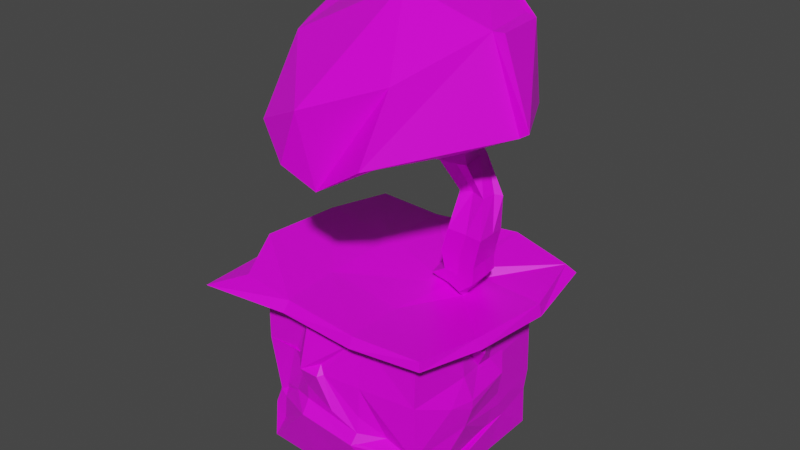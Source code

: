 # Source: ItensDeCenario.blend  (saved by Blender 3.0.42; exported with 4.5.12 LTS)
import bpy
from mathutils import Matrix  # noqa: F401  (used for matrix-valued properties, if any)

bpy.ops.wm.read_factory_settings(use_empty=True)
scene = bpy.context.scene
scene.name = 'Scene'

# ---- collections
col_collection = bpy.data.collections.new('Collection'); scene.collection.children.link(col_collection)

# ---- images (referenced by path relative to the original .blend; pixels are not part of the script)
import os
ASSET_DIR = os.environ.get("B2B_ASSET_DIR", "")  # directory of the original .blend (textures are referenced by path, not embedded)
HERE = os.path.dirname(os.path.abspath(__file__))  # packed textures are extracted next to this script under _unpacked/

def load_image(name, relpath, width, height, colorspace="sRGB"):
    """Load a texture the original file referenced (path relative to the .blend, or extracted next to this script)."""
    p = next((c for c in (os.path.join(HERE, relpath), os.path.join(ASSET_DIR, relpath)) if relpath and os.path.exists(c)), "")
    if p:
        img = bpy.data.images.load(p, check_existing=True)
        img.name = name
    else:  # same state as the original file: an image datablock whose file is absent (Cycles renders it pink)
        img = bpy.data.images.new(name, width, height)
        img.source = "FILE"
        img.filepath = "//" + (relpath or name)
    img.colorspace_settings.name = colorspace
    return img
img_design_de_jogos_png = load_image('design_de_jogos.png', 'design_de_jogos.png', 1024, 1024, 'sRGB')

# ---- materials (node trees are filled in below, after node groups)
mat_material = bpy.data.materials.new('Material')
mat_material.alpha_threshold = 0.0
mat_material.use_transparent_shadow = False
mat_material.line_color = (0.0, 0.0, 0.0, 1.0)

# ---- material node trees
mat_material.use_nodes = True; mat_material.node_tree.nodes.clear()
_N = mat_material.node_tree.nodes; _L = mat_material.node_tree.links
n0 = _N.new('ShaderNodeOutputMaterial'); n0.name = 'Material Output'; n0.location = (300, 300)
n1 = _N.new('ShaderNodeBsdfPrincipled'); n1.name = 'Principled BSDF'; n1.location = (10, 300)
n1.distribution = 'GGX'
n1.subsurface_method = 'RANDOM_WALK_SKIN'
n1.inputs[2].default_value = 0.4
n1.inputs[3].default_value = 1.45
n1.inputs[27].default_value = (0.0, 0.0, 0.0, 1.0)
n1.inputs[28].default_value = 1.0
n2 = _N.new('ShaderNodeTexImage'); n2.name = 'Image Texture'; n2.location = (-360, 219)
n2.image = img_design_de_jogos_png
n2.interpolation = 'Closest'
_L.new(n1.outputs[0], n0.inputs[0])
_L.new(n2.outputs[0], n1.inputs[0])
n0.is_active_output = True

# ---- world
world_world = bpy.data.worlds.new('World'); scene.world = world_world
world_world.use_nodes = True; world_world.node_tree.nodes.clear()
_N = world_world.node_tree.nodes; _L = world_world.node_tree.links
n0 = _N.new('ShaderNodeOutputWorld'); n0.name = 'World Output'; n0.location = (300, 300)
n1 = _N.new('ShaderNodeBackground'); n1.name = 'Background'; n1.location = (10, 300)
n1.inputs[0].default_value = (0.05088, 0.05088, 0.05088, 1.0)
_L.new(n1.outputs[0], n0.inputs[0])
n0.is_active_output = True
world_world.color = (0.05088, 0.05088, 0.05088)
world_world.use_sun_shadow = False
world_world.sun_shadow_jitter_overblur = 0.0

# ---- meshes
me_cube = bpy.data.meshes.new('Cube')
me_cube.from_pydata([(1.026, 0.9911, 0.8542), (1.003, 0.9997, -1.015), (1.02, -1.002, 0.8897), (1.003, -1.0, -1.015), (-0.9891, 1.007, 0.9579), (-0.998, 1.0, -1.009), (-0.9881, -0.9962, 0.9449), (-0.9979, -0.9996, -1.01), (0.3316, 1.0, -1.013), (-0.3359, 1.0, -1.012), (0.3574, -1.041, 0.8526), (-0.3458, -1.027, 0.964), (-0.3367, -1.012, -1.032), (0.3319, -1.013, -1.03), (-0.3216, 1.006, 0.9205), (0.3597, 1.015, 0.8521), (-0.9977, 0.3339, -1.011), (-0.9977, -0.3328, -1.011), (1.044, 0.3129, 0.7718), (1.064, -0.3453, 0.7948), (-0.8719, -0.3149, 1.046), (-1.008, 0.3474, 0.9349), (1.02, -0.3331, -1.043), (1.003, 0.3329, -1.018), (-0.3355, 0.3337, -1.014), (-0.3355, -0.333, -1.014), (0.3316, 0.3333, -1.017), (0.3316, -0.3333, -1.017), (1.013, 0.9963, 0.2618), (0.985, 1.064, -0.3395), (-0.9368, -0.9333, -0.3731), (-0.9932, -0.9961, 0.3022), (1.011, -1.009, 0.2814), (1.005, -1.0, -0.3626), (-0.992, 1.0, 0.3117), (-0.8734, 0.8861, -0.4613), (-0.3281, 1.106, 0.2831), (-0.3859, 1.082, -0.4484), (0.4426, 1.079, 0.257), (0.4199, 1.062, -0.4693), (0.3565, -1.092, 0.2796), (0.3288, -1.199, -0.3851), (-0.3298, -1.226, 0.295), (-0.3414, -1.212, -0.301), (1.06, 0.4181, 0.2916), (1.083, 0.3279, -0.2235), (1.113, -0.3284, 0.3525), (1.152, -0.3378, -0.2362), (-1.093, -0.2457, 0.3501), (-1.177, -0.336, -0.3432), (-1.207, 0.3341, 0.3533), (-1.145, 0.3195, -0.3257), (1.013, 0.9963, 0.2618), (0.985, 1.064, -0.3395), (-1.0, -1.0, -0.3333), (-0.9932, -0.9961, 0.3022), (1.008, -1.005, 0.2829), (1.005, -1.0, -0.3626), (-0.992, 1.0, 0.3117), (-0.8734, 0.8861, -0.4613), (-0.3272, 0.998, 0.2804), (-0.3602, 1.012, -0.3658), (0.3243, 1.01, 0.2723), (0.3242, 1.004, -0.3983), (0.3655, -1.053, 0.2905), (0.3427, -1.169, -0.3646), (-0.3283, -1.003, 0.2922), (-0.3481, -1.148, -0.2489), (1.071, 0.3309, 0.2473), (1.088, 0.3429, -0.3792), (1.095, -0.3225, 0.2608), (1.031, -0.3351, -0.3705), (-1.012, -0.3298, 0.3184), (-1.09, -0.3633, -0.2624), (-1.111, 0.3386, 0.4257), (-1.092, 0.2885, -0.3134), (1.037, 0.4944, -0.6195), (0.9982, 0.9844, -0.5517), (0.9971, 0.9848, -0.5677), (0.79, 1.076, -0.3444), (0.8278, 1.078, -0.3416), (0.7317, 1.08, -0.3452), (0.8278, 1.078, -0.3416), (1.057, -0.3619, -0.5686), (1.048, -0.4062, -0.6551), (1.049, -0.3396, -0.7873), (0.8085, 1.116, -0.4927), (0.6738, 1.039, -0.03163), (0.8498, 1.038, -0.1999), (0.9879, -0.1691, -0.6942), (1.041, -0.04588, -0.6084), (1.06, 0.1722, -0.5786), (1.034, -0.5502, -0.6303), (0.7288, 1.073, -0.3406), (0.8247, 1.071, -0.3379), (0.8052, 1.109, -0.4842), (0.674, 1.012, -0.03258), (0.8456, 1.031, -0.1951), (1.043, -0.4776, -0.6172), (1.04, -0.4873, -0.6296), (1.024, -0.5686, -0.636), (1.046, -0.2929, -0.6207), (1.038, -0.3401, -0.6717), (1.008, 0.4913, -0.6154), (0.9279, -0.304, -0.8293), (0.9908, -0.2636, -0.735), (1.034, -0.06155, -0.6108), (1.045, 0.1661, -0.5845), (-0.2284, 1.132, 0.4149), (0.09579, 1.089, 0.3698), (-0.3592, 1.113, 0.1815), (-0.2998, 1.078, -0.09532), (-0.6722, 1.072, -0.03939), (0.0517, 1.072, -0.05444), (-0.1956, 1.094, 0.5869), (-0.1881, 1.094, 0.2498), (-0.0485, 1.08, 0.2111), (-0.251, 1.085, 0.1499), (-0.1908, 1.063, -0.006509), (-0.04181, 1.064, 0.02535), (-0.05108, -1.173, 0.313), (-0.101, -1.225, 0.2904), (-0.9093, -0.8603, -0.3397), (-1.024, -0.6316, -0.2713), (-0.9792, -0.9767, -0.5534), (-0.9414, -0.9318, -0.3991), (-0.7729, -0.9777, -0.3371), (-0.8507, -0.9153, -0.3499), (-1.122, -0.3454, -0.6129), (-0.5626, -0.9945, 0.276), (-0.6684, -0.9573, 0.2796), (-0.3244, -1.136, 0.04824), (-0.3471, -1.11, -0.1486), (-1.134, -0.04317, -0.05138), (-1.161, -0.1045, -0.1943), (0.3449, -1.091, -0.07479), (0.3458, -1.122, -0.2625), (0.09315, -1.216, -0.0454), (-0.5899, -1.025, -0.1919), (-0.5217, -0.9837, 0.08982), (-0.831, -0.9287, -0.2683), (-0.8769, -0.5845, -0.1311), (-0.1239, -1.129, 0.3913), (0.6196, -0.9622, -0.2892), (-1.179, 0.05775, -0.1348), (-0.6185, -0.9769, 0.2979), (-0.8232, -0.9815, -0.4069), (-0.8458, -0.9879, -0.7113), (-1.006, -0.8456, -0.3853), (1.193, -0.2788, 0.0718), (1.194, -0.2851, -0.03217), (1.079, 0.1544, 0.3238), (1.061, -0.02041, 0.3137), (1.139, 0.3165, 0.07681), (1.213, -0.1287, 0.5762), (1.153, -0.5823, 0.1069), (-0.4344, -1.325, 0.9753), (-1.443, -1.45, 0.9819), (1.414, -0.4736, 0.883), (1.259, -1.242, 0.9533), (-1.441, 0.4902, 0.9801), (-1.328, 1.334, 0.9989), (0.4934, 1.452, 0.9269), (1.355, 1.335, 0.9328), (0.4792, -1.359, 0.9511), (-0.4662, 1.409, 0.9735), (1.482, 0.469, 0.8452), (-1.479, -0.4804, 0.989), (-0.4232, -1.242, 1.091), (-1.131, -1.138, 1.087), (1.359, -0.5007, 0.9985), (1.245, -1.229, 1.061), (-1.44, 0.4915, 1.153), (-1.258, 1.227, 1.121), (0.4952, 1.453, 1.092), (1.269, 1.25, 1.042), (0.4897, -1.312, 1.072), (-0.4815, 1.221, 1.096), (0.4106, -0.5598, 0.9991), (-0.5172, -0.5087, 1.064), (1.455, 0.4618, 0.9853), (-1.477, -0.4857, 1.187), (-0.4934, 0.4548, 1.101), (0.4902, 0.6147, 0.9943), (0.64, 0.6249, 0.9159), (0.2336, 0.5828, 0.9698), (0.6924, 0.4015, 0.9323), (0.7003, 0.1658, 0.9266), (0.4835, 0.2322, 0.9657), (0.2699, 0.4059, 0.9874), (0.3136, 0.2412, 0.9863), (0.5111, 0.5467, 1.143), (0.6692, 0.5208, 1.035), (0.2449, 0.4749, 1.076), (0.7078, 0.3298, 1.041), (0.7222, 0.07183, 1.027), (0.7287, 0.4604, 1.493), (0.5008, 0.1271, 1.067), (0.2751, 0.305, 1.094), (0.3194, 0.1346, 1.091), (0.7145, 0.4936, 1.294), (0.8735, 0.4666, 1.194), (0.4511, 0.4208, 1.214), (0.9107, 0.2765, 1.203), (0.9233, 0.0202, 1.198), (0.8283, 0.4321, 1.818), (0.7055, 0.07255, 1.214), (0.4812, 0.2505, 1.228), (0.5247, 0.08032, 1.229), (0.8904, 0.4286, 1.385), (0.4074, 0.3892, 1.413), (0.9243, 0.2415, 1.404), (0.9365, 0.01029, 1.402), (0.8095, 0.4776, 2.207), (0.7188, 0.0639, 1.411), (0.4353, 0.2213, 1.431), (0.478, 0.07613, 1.433), (0.9868, 0.3933, 1.71), (0.5124, 0.3532, 1.688), (1.018, 0.2108, 1.745), (1.031, -0.02042, 1.748), (0.6191, 0.4749, 2.609), (0.8158, 0.03425, 1.733), (0.539, 0.1889, 1.715), (0.5815, 0.04483, 1.725), (1.009, 0.3725, 2.1), (0.5884, 0.3776, 2.05), (0.9445, 0.3106, 2.121), (0.9317, 0.1447, 2.121), (0.4942, 0.4184, 2.812), (0.7446, 0.2341, 2.116), (0.5888, 0.2927, 2.087), (0.6031, 0.2048, 2.1), (0.7453, 0.4519, 2.459), (0.352, 0.3672, 2.413), (0.744, 0.3364, 2.478), (0.7121, 0.1556, 2.413), (0.6578, 0.5646, 2.991), (0.5318, 0.1826, 2.419), (0.3374, 0.2446, 2.413), (0.3601, 0.15, 2.407), (0.6913, 0.2921, 2.718), (0.113, 0.291, 2.642), (0.7477, 0.04228, 2.676), (0.5899, -0.1663, 2.558), (0.4199, 1.261, 3.369), (0.6044, -0.334, 2.644), (0.1551, 0.002966, 2.63), (0.2836, -0.2365, 2.626), (0.8387, 0.3128, 2.931), (0.2163, 0.5281, 2.809), (1.007, 0.02403, 2.932), (1.001, -0.4131, 2.799), (0.331, 0.87, 4.303), (0.7561, -0.3854, 2.805), (0.1923, 0.2288, 2.851), (0.5534, -0.4099, 2.783), (1.158, 0.4788, 3.091), (-1.061, 0.5213, 3.15), (1.559, -0.2227, 3.049), (0.8753, -1.61, 2.997), (0.2549, -1.492, 2.589), (-0.9515, -0.6318, 3.182), (-0.003538, -1.66, 2.844), (1.089, 0.4872, 3.953), (-0.6701, 0.6087, 4.073), (1.213, -0.2112, 3.96), (0.8806, -1.209, 3.644), (0.3227, -0.3318, 4.265), (0.2336, -1.694, 3.421), (-0.6531, -0.726, 3.736), (-0.3584, -1.505, 3.143), (-1.297, 0.6506, 3.3), (-0.2267, 1.295, 3.527), (-0.9098, -0.325, 3.708), (-1.146, -0.1462, 3.194), (-0.2274, 1.03, 4.379), (-1.037, 0.5654, 4.0), (0.5752, 1.242, 3.435), (1.265, 0.527, 3.099), (1.66, -0.2272, 3.116), (1.185, 0.5195, 3.912), (0.4701, 0.8693, 4.277), (1.327, -0.1865, 3.959)], [(54, 30)], [(42, 11, 6, 31, 130, 145, 129), (50, 21, 4, 34), (27, 22, 3, 13), (46, 19, 2, 32), (38, 15, 0, 28), (2, 19, 158, 159), (0, 15, 162, 163), (18, 0, 163, 166), (34, 4, 14, 36), (36, 14, 15, 38, 109, 114, 108), (17, 25, 12, 7), (25, 27, 13, 12), (32, 2, 10, 40), (40, 10, 11, 42, 121, 142, 120), (9, 8, 26, 24), (24, 26, 27, 25), (5, 9, 24, 16), (16, 24, 25, 17), (6, 11, 156, 157), (21, 20, 167, 160), (4, 21, 160, 161), (15, 14, 165, 162), (11, 10, 164, 156), (20, 6, 157, 167), (28, 0, 18, 44), (44, 18, 19, 46, 152, 154, 151), (8, 1, 23, 26), (26, 23, 22, 27), (31, 6, 20, 48), (48, 20, 21, 50), (17, 128, 49, 51, 16), (49, 134, 144, 133, 48, 50, 51), (7, 124, 148, 123, 128, 17), (30, 31, 48, 133, 141, 122), (23, 76, 85, 22), (45, 44, 151, 153, 150, 47), (1, 78, 76, 23), (29, 28, 44, 45), (13, 41, 43, 12), (41, 136, 132, 43), (3, 33, 41, 13), (33, 32, 40, 135, 143, 136, 41), (9, 37, 39, 8), (37, 111, 113, 39), (5, 35, 37, 9), (35, 34, 36, 110, 112, 111, 37), (8, 39, 81, 86, 78, 1), (39, 38, 28, 29, 82, 88, 87, 81), (22, 85, 84, 92, 83, 47, 33, 3), (47, 150, 155, 149, 46, 32, 33), (16, 51, 35, 5), (51, 50, 34, 35), (12, 43, 126, 146, 147, 124, 7), (43, 132, 138, 126), (47, 45, 69, 71), (32, 46, 70, 56), (39, 37, 61, 63), (46, 152, 151, 44, 68, 70), (35, 51, 75, 59), (38, 109, 108, 36, 60, 62), (45, 29, 53, 69), (34, 50, 74, 58), (37, 35, 59, 61), (44, 28, 52, 68), (51, 49, 73, 75), (36, 34, 58, 60), (43, 41, 65, 67), (31, 130, 129, 42, 66, 55), (50, 48, 72, 74), (29, 82, 81, 39, 63, 79, 80, 53), (42, 121, 120, 40, 64, 66), (28, 38, 62, 52), (41, 33, 57, 65), (48, 31, 55, 72), (33, 47, 71, 57), (40, 32, 56, 64), (78, 86, 77), (77, 86, 82, 29), (82, 86, 95, 94), (76, 78, 77), (77, 29, 45, 76), (88, 82, 94, 97), (91, 90, 106, 107), (89, 84, 85), (83, 90, 91, 76, 45, 47), (83, 92, 100, 98), (94, 95, 93), (93, 96, 97, 94), (87, 88, 97, 96), (81, 87, 96, 93), (86, 81, 93, 95), (98, 100, 99), (92, 84, 99, 100), (84, 83, 98, 99), (104, 103, 107, 106, 101, 102, 105), (84, 89, 105, 102), (83, 84, 102, 101), (85, 76, 103, 104), (76, 91, 107, 103), (90, 83, 101, 106), (89, 85, 104, 105), (111, 112, 110), (109, 113, 119, 116), (108, 110, 36), (108, 114, 109), (116, 119, 118, 117, 115), (111, 110, 117, 118), (108, 109, 116, 115), (113, 111, 118, 119), (110, 108, 115, 117), (39, 113, 109, 38), (132, 136, 135, 120, 121, 137, 131), (131, 137, 121, 42), (120, 135, 40), (126, 138, 132, 131, 139, 129, 130, 140, 127), (127, 140, 130, 31, 30), (129, 139, 131, 42), (122, 141, 133, 134, 123), (123, 134, 49), (120, 142, 121), (136, 143, 135), (133, 144, 134), (129, 145, 130), (124, 147, 146, 125), (125, 146, 127, 30), (127, 146, 126), (128, 123, 49), (123, 148, 122), (122, 148, 125, 30), (125, 148, 124), (150, 153, 151, 152, 149), (149, 152, 46), (151, 154, 152), (149, 155, 150), (157, 156, 168, 169), (166, 163, 175, 180), (163, 162, 174, 175), (160, 167, 181, 172), (165, 161, 173, 177), (161, 160, 172, 173), (167, 157, 169, 181), (156, 164, 176, 168), (159, 158, 170, 171), (19, 18, 166, 158), (10, 2, 159, 164), (14, 4, 161, 165), (182, 177, 173, 172), (170, 180, 186, 187), (182, 179, 190, 189), (176, 178, 179, 168), (180, 175, 184, 186), (171, 170, 178, 176), (175, 174, 183, 184), (168, 179, 181, 169), (179, 182, 172, 181), (162, 165, 177, 174), (164, 159, 171, 176), (158, 166, 180, 170), (190, 188, 197, 199), (188, 187, 195, 197), (183, 185, 193, 191), (187, 186, 194, 195), (178, 170, 187, 188), (179, 178, 188, 190), (174, 177, 185, 183), (177, 182, 189, 185), (197, 195, 204, 206), (191, 193, 202, 200), (195, 194, 203, 204), (198, 199, 208, 207), (185, 189, 198, 193), (186, 184, 192, 194), (184, 183, 191, 192), (189, 190, 199, 198), (204, 203, 211, 212), (207, 208, 216, 215), (201, 200, 196, 209), (203, 201, 209, 211), (199, 197, 206, 208), (193, 198, 207, 202), (194, 192, 201, 203), (192, 191, 200, 201), (209, 196, 205, 217), (211, 209, 217, 219), (210, 215, 223, 218), (216, 214, 222, 224), (200, 202, 210, 196), (206, 204, 212, 214), (208, 206, 214, 216), (202, 207, 215, 210), (224, 222, 230, 232), (222, 220, 228, 230), (205, 218, 226, 213), (220, 219, 227, 228), (215, 216, 224, 223), (212, 211, 219, 220), (196, 210, 218, 205), (214, 212, 220, 222), (230, 228, 236, 238), (213, 226, 234, 221), (228, 227, 235, 236), (231, 232, 240, 239), (218, 223, 231, 226), (219, 217, 225, 227), (217, 205, 213, 225), (223, 224, 232, 231), (236, 235, 243, 244), (239, 240, 248, 247), (233, 221, 229, 241), (235, 233, 241, 243), (232, 230, 238, 240), (226, 231, 239, 234), (227, 225, 233, 235), (225, 213, 221, 233), (243, 241, 249, 251), (242, 247, 255, 250), (248, 246, 254, 256), (246, 244, 252, 254), (221, 234, 242, 229), (238, 236, 244, 246), (240, 238, 246, 248), (234, 239, 247, 242), (256, 254, 261, 263), (254, 252, 260, 261), (237, 250, 258, 245), (252, 251, 259, 260), (241, 229, 237, 249), (247, 248, 256, 255), (244, 243, 251, 252), (229, 242, 250, 237), (258, 262, 275, 272), (260, 259, 266, 267), (262, 263, 271, 270), (259, 257, 279, 280), (250, 255, 262, 258), (251, 249, 257, 259), (249, 237, 245, 257), (255, 256, 263, 262), (266, 264, 253, 268), (268, 253, 265, 270), (269, 268, 270, 271), (267, 266, 268, 269), (261, 260, 267, 269), (263, 261, 269, 271), (265, 253, 276, 277), (266, 259, 280, 283), (273, 272, 277, 276), (272, 275, 274, 277), (262, 270, 274, 275), (270, 265, 277, 274), (253, 245, 273, 276), (245, 258, 272, 273), (279, 278, 282, 281), (280, 279, 281, 283), (257, 245, 278, 279), (245, 253, 282, 278), (264, 266, 283, 281), (253, 264, 281, 282)])
_uv = me_cube.uv_layers.new(name='UVMap')
_uv.uv.foreach_set('vector', [0.9629, 0.4004, 0.9629, 0.4004, 0.9629, 0.4004, 0.9629, 0.4004, 0.9629, 0.4004, 0.9629, 0.4004, 0.9629, 0.4004, 0.9629, 0.4004, 0.9629, 0.4004, 0.9629, 0.4004, 0.9629, 0.4004, 0.9629, 0.4004, 0.9629, 0.4004, 0.9629, 0.4004, 0.9629, 0.4004, 0.9629, 0.4004, 0.9629, 0.4004, 0.9629, 0.4004, 0.9629, 0.4004, 0.9629, 0.4004, 0.9629, 0.4004, 0.9629, 0.4004, 0.9629, 0.4004, 0.9629, 0.4004, 0.9629, 0.4004, 0.9629, 0.4004, 0.9629, 0.4004, 0.9629, 0.4004, 0.9629, 0.4004, 0.9629, 0.4004, 0.9629, 0.4004, 0.9629, 0.4004, 0.9629, 0.4004, 0.9629, 0.4004, 0.9629, 0.4004, 0.9629, 0.4004, 0.9629, 0.4004, 0.9629, 0.4004, 0.9629, 0.4004, 0.9629, 0.4004, 0.9629, 0.4004, 0.9629, 0.4004, 0.9629, 0.4004, 0.9629, 0.4004, 0.9629, 0.4004, 0.9629, 0.4004, 0.9629, 0.4004, 0.9629, 0.4004, 0.9629, 0.4004, 0.9629, 0.4004, 0.9629, 0.4004, 0.9629, 0.4004, 0.9629, 0.4004, 0.9629, 0.4004, 0.9629, 0.4004, 0.9629, 0.4004, 0.9629, 0.4004, 0.9629, 0.4004, 0.9629, 0.4004, 0.9629, 0.4004, 0.9629, 0.4004, 0.9629, 0.4004, 0.9629, 0.4004, 0.9629, 0.4004, 0.9629, 0.4004, 0.9629, 0.4004, 0.9629, 0.4004, 0.9629, 0.4004, 0.9629, 0.4004, 0.9629, 0.4004, 0.9629, 0.4004, 0.9629, 0.4004, 0.9629, 0.4004, 0.9629, 0.4004, 0.9629, 0.4004, 0.9629, 0.4004, 0.9629, 0.4004, 0.9629, 0.4004, 0.9629, 0.4004, 0.9629, 0.4004, 0.9629, 0.4004, 0.9551, 0.1973, 0.9551, 0.1973, 0.9551, 0.1973, 0.9551, 0.1973, 0.9551, 0.1973, 0.9551, 0.1973, 0.9551, 0.1973, 0.9551, 0.1973, 0.9629, 0.4004, 0.9629, 0.4004, 0.9629, 0.4004, 0.9629, 0.4004, 0.9629, 0.4004, 0.9629, 0.4004, 0.9629, 0.4004, 0.9629, 0.4004, 0.9629, 0.4004, 0.9629, 0.4004, 0.9629, 0.4004, 0.9629, 0.4004, 0.9551, 0.1973, 0.9551, 0.1973, 0.9551, 0.1973, 0.9551, 0.1973, 0.9629, 0.4004, 0.9629, 0.4004, 0.9629, 0.4004, 0.9629, 0.4004, 0.9629, 0.4004, 0.9629, 0.4004, 0.9629, 0.4004, 0.9629, 0.4004, 0.9629, 0.4004, 0.9629, 0.4004, 0.9629, 0.4004, 0.9629, 0.4004, 0.9629, 0.4004, 0.9629, 0.4004, 0.9629, 0.4004, 0.9629, 0.4004, 0.9629, 0.4004, 0.9629, 0.4004, 0.9629, 0.4004, 0.9629, 0.4004, 0.9629, 0.4004, 0.9629, 0.4004, 0.9629, 0.4004, 0.9629, 0.4004, 0.9629, 0.4004, 0.9629, 0.4004, 0.9629, 0.4004, 0.9629, 0.4004, 0.9629, 0.4004, 0.9629, 0.4004, 0.9629, 0.4004, 0.9629, 0.4004, 0.9629, 0.4004, 0.9629, 0.4004, 0.9629, 0.4004, 0.9629, 0.4004, 0.9629, 0.4004, 0.9629, 0.4004, 0.9629, 0.4004, 0.9629, 0.4004, 0.9629, 0.4004, 0.9629, 0.4004, 0.9629, 0.4004, 0.9629, 0.4004, 0.9629, 0.4004, 0.8105, 0.4355, 0.8105, 0.4355, 0.8105, 0.4355, 0.8105, 0.4355, 0.8105, 0.4355, 0.8105, 0.4355, 0.9629, 0.4004, 0.9629, 0.4004, 0.9629, 0.4004, 0.9629, 0.4004, 0.9629, 0.4004, 0.9629, 0.4004, 0.9629, 0.4004, 0.9629, 0.4004, 0.9629, 0.4004, 0.9629, 0.4004, 0.9629, 0.4004, 0.9629, 0.4004, 0.9629, 0.4004, 0.9629, 0.4004, 0.9629, 0.4004, 0.9629, 0.4004, 0.9629, 0.4004, 0.9629, 0.4004, 0.9629, 0.4004, 0.9629, 0.4004, 0.9629, 0.4004, 0.9629, 0.4004, 0.9629, 0.4004, 0.9629, 0.4004, 0.9629, 0.4004, 0.9629, 0.4004, 0.9629, 0.4004, 0.9629, 0.4004, 0.9629, 0.4004, 0.9629, 0.4004, 0.9629, 0.4004, 0.9629, 0.4004, 0.9629, 0.4004, 0.9629, 0.4004, 0.9629, 0.4004, 0.9629, 0.4004, 0.9629, 0.4004, 0.9629, 0.4004, 0.9629, 0.4004, 0.9629, 0.4004, 0.9629, 0.4004, 0.9629, 0.4004, 0.9629, 0.4004, 0.9629, 0.4004, 0.9629, 0.4004, 0.9629, 0.4004, 0.9629, 0.4004, 0.9629, 0.4004, 0.9629, 0.4004, 0.9629, 0.4004, 0.9629, 0.4004, 0.9629, 0.4004, 0.9629, 0.4004, 0.9629, 0.4004, 0.9629, 0.4004, 0.9629, 0.4004, 0.9629, 0.4004, 0.9629, 0.4004, 0.9629, 0.4004, 0.9629, 0.4004, 0.9629, 0.4004, 0.9629, 0.4004, 0.9629, 0.4004, 0.9629, 0.4004, 0.9629, 0.4004, 0.9629, 0.4004, 0.9629, 0.4004, 0.9629, 0.4004, 0.9629, 0.4004, 0.9629, 0.4004, 0.9629, 0.4004, 0.9629, 0.4004, 0.9629, 0.4004, 0.9629, 0.4004, 0.9629, 0.4004, 0.9629, 0.4004, 0.9629, 0.4004, 0.9629, 0.4004, 0.9629, 0.4004, 0.9629, 0.4004, 0.9629, 0.4004, 0.9629, 0.4004, 0.9629, 0.4004, 0.9629, 0.4004, 0.9629, 0.4004, 0.9629, 0.4004, 0.9629, 0.4004, 0.9629, 0.4004, 0.9629, 0.4004, 0.9629, 0.4004, 0.9629, 0.4004, 0.9629, 0.4004, 0.9629, 0.4004, 0.9629, 0.4004, 0.9629, 0.4004, 0.9629, 0.4004, 0.9629, 0.4004, 0.9629, 0.4004, 0.9629, 0.4004, 0.9629, 0.4004, 0.9629, 0.4004, 0.9629, 0.4004, 0.9629, 0.4004, 0.9629, 0.4004, 0.9629, 0.4004, 0.9629, 0.4004, 0.9629, 0.4004, 0.9629, 0.4004, 0.9629, 0.4004, 0.9629, 0.4004, 0.9629, 0.4004, 0.9629, 0.4004, 0.9629, 0.4004, 0.9629, 0.4004, 0.9629, 0.4004, 0.9629, 0.4004, 0.9629, 0.4004, 0.9629, 0.4004, 0.9629, 0.4004, 0.9629, 0.4004, 0.9629, 0.4004, 0.9629, 0.4004, 0.9629, 0.4004, 0.9629, 0.4004, 0.9629, 0.4004, 0.9629, 0.4004, 0.9629, 0.4004, 0.9629, 0.4004, 0.9629, 0.4004, 0.9629, 0.4004, 0.9629, 0.4004, 0.9629, 0.4004, 0.9629, 0.4004, 0.9629, 0.4004, 0.9629, 0.4004, 0.9629, 0.4004, 0.9629, 0.4004, 0.9629, 0.4004, 0.9629, 0.4004, 0.9629, 0.4004, 0.9629, 0.4004, 0.9629, 0.4004, 0.9629, 0.4004, 0.9629, 0.4004, 0.9629, 0.4004, 0.9629, 0.4004, 0.9629, 0.4004, 0.9629, 0.4004, 0.9629, 0.4004, 0.9629, 0.4004, 0.9629, 0.4004, 0.9629, 0.4004, 0.9629, 0.4004, 0.9629, 0.4004, 0.9629, 0.4004, 0.9629, 0.4004, 0.9629, 0.4004, 0.9629, 0.4004, 0.9629, 0.4004, 0.9629, 0.4004, 0.9629, 0.4004, 0.9629, 0.4004, 0.9629, 0.4004, 0.9629, 0.4004, 0.9629, 0.4004, 0.9629, 0.4004, 0.9629, 0.4004, 0.9629, 0.4004, 0.9629, 0.4004, 0.9629, 0.4004, 0.9629, 0.4004, 0.9629, 0.4004, 0.9629, 0.4004, 0.9629, 0.4004, 0.9629, 0.4004, 0.9629, 0.4004, 0.9629, 0.4004, 0.9629, 0.4004, 0.9629, 0.4004, 0.9629, 0.4004, 0.9629, 0.4004, 0.9629, 0.4004, 0.9629, 0.4004, 0.9629, 0.4004, 0.9629, 0.4004, 0.9629, 0.4004, 0.9629, 0.4004, 0.9629, 0.4004, 0.9629, 0.4004, 0.9629, 0.4004, 0.9629, 0.4004, 0.9629, 0.4004, 0.9629, 0.4004, 0.9629, 0.4004, 0.9629, 0.4004, 0.9629, 0.4004, 0.9629, 0.4004, 0.9629, 0.4004, 0.9629, 0.4004, 0.9629, 0.4004, 0.9629, 0.4004, 0.9629, 0.4004, 0.9629, 0.4004, 0.9629, 0.4004, 0.9629, 0.4004, 0.9629, 0.4004, 0.9629, 0.4004, 0.9629, 0.4004, 0.9629, 0.4004, 0.9629, 0.4004, 0.9629, 0.4004, 0.9629, 0.4004, 0.9629, 0.4004, 0.9629, 0.4004, 0.9629, 0.4004, 0.9629, 0.4004, 0.9629, 0.4004, 0.9629, 0.4004, 0.9629, 0.4004, 0.9629, 0.4004, 0.9629, 0.4004, 0.9629, 0.4004, 0.9629, 0.4004, 0.9629, 0.4004, 0.9629, 0.4004, 0.9629, 0.4004, 0.9629, 0.4004, 0.9629, 0.4004, 0.9629, 0.4004, 0.9629, 0.4004, 0.9629, 0.4004, 0.9629, 0.4004, 0.9629, 0.4004, 0.9629, 0.4004, 0.9629, 0.4004, 0.9629, 0.4004, 0.9629, 0.4004, 0.9629, 0.4004, 0.9629, 0.4004, 0.9629, 0.4004, 0.9629, 0.4004, 0.9629, 0.4004, 0.9629, 0.4004, 0.7129, 0.4043, 0.7129, 0.4043, 0.7129, 0.4043, 0.7129, 0.4043, 0.7129, 0.4043, 0.7129, 0.4043, 0.7129, 0.4043, 0.9629, 0.4004, 0.9629, 0.4004, 0.9629, 0.4004, 0.9629, 0.4004, 0.9629, 0.4004, 0.9629, 0.4004, 0.9629, 0.4004, 0.9629, 0.4004, 0.9629, 0.4004, 0.9629, 0.4004, 0.9629, 0.4004, 0.9629, 0.4004, 0.8262, 0.4238, 0.8262, 0.4238, 0.8262, 0.4238, 0.9629, 0.4004, 0.9629, 0.4004, 0.9629, 0.4004, 0.9629, 0.4004, 0.8262, 0.4238, 0.8262, 0.4238, 0.8262, 0.4238, 0.8262, 0.4238, 0.8262, 0.4238, 0.8262, 0.4238, 0.8262, 0.4238, 0.8262, 0.4238, 0.8262, 0.4238, 0.8262, 0.4238, 0.8262, 0.4238, 0.9629, 0.4004, 0.9629, 0.4004, 0.9629, 0.4004, 0.9629, 0.4004, 0.8262, 0.4238, 0.8262, 0.4238, 0.8262, 0.4238, 0.8262, 0.4238, 0.9629, 0.4004, 0.9629, 0.4004, 0.9629, 0.4004, 0.9629, 0.4004, 0.9629, 0.4004, 0.9629, 0.4004, 0.9629, 0.4004, 0.9629, 0.4004, 0.9629, 0.4004, 0.9629, 0.4004, 0.9629, 0.4004, 0.9629, 0.4004, 0.9629, 0.4004, 0.9629, 0.4004, 0.9629, 0.4004, 0.9629, 0.4004, 0.7285, 0.4043, 0.7285, 0.4043, 0.7285, 0.4043, 0.9629, 0.4004, 0.9629, 0.4004, 0.9629, 0.4004, 0.9629, 0.4004, 0.9629, 0.4004, 0.9629, 0.4004, 0.9629, 0.4004, 0.9629, 0.4004, 0.9629, 0.4004, 0.9629, 0.4004, 0.9902, 0.5957, 0.9902, 0.5957, 0.9902, 0.5957, 0.9902, 0.5957, 0.9902, 0.5957, 0.7285, 0.4043, 0.7285, 0.4043, 0.7285, 0.4043, 0.7285, 0.4043, 0.9629, 0.4004, 0.9629, 0.4004, 0.9629, 0.4004, 0.9629, 0.4004, 0.9629, 0.4004, 0.9629, 0.4004, 0.9629, 0.4004, 0.9629, 0.4004, 0.9629, 0.4004, 0.9629, 0.4004, 0.9629, 0.4004, 0.9629, 0.4004, 0.9629, 0.4004, 0.9629, 0.4004, 0.9629, 0.4004, 0.9629, 0.4004, 0.6738, 0.4355, 0.6738, 0.4355, 0.6738, 0.4355, 0.6738, 0.4355, 0.6738, 0.4355, 0.6738, 0.4355, 0.6738, 0.4355, 0.9629, 0.4004, 0.9629, 0.4004, 0.9629, 0.4004, 0.9629, 0.4004, 0.9629, 0.4004, 0.9629, 0.4004, 0.9629, 0.4004, 0.9629, 0.4004, 0.9629, 0.4004, 0.9629, 0.4004, 0.9629, 0.4004, 0.9629, 0.4004, 0.9629, 0.4004, 0.9629, 0.4004, 0.9629, 0.4004, 0.9629, 0.4004, 0.709, 0.4316, 0.709, 0.4316, 0.709, 0.4316, 0.709, 0.4316, 0.709, 0.4316, 0.9629, 0.4004, 0.9629, 0.4004, 0.9629, 0.4004, 0.9629, 0.4004, 0.9629, 0.4004, 0.9629, 0.4004, 0.9629, 0.4004, 0.9629, 0.4004, 0.9629, 0.4004, 0.9629, 0.4004, 0.9629, 0.4004, 0.9629, 0.4004, 0.9629, 0.4004, 0.9629, 0.4004, 0.9629, 0.4004, 0.9629, 0.4004, 0.9629, 0.4004, 0.9629, 0.4004, 0.9629, 0.4004, 0.9629, 0.4004, 0.9629, 0.4004, 0.9629, 0.4004, 0.9629, 0.4004, 0.9629, 0.4004, 0.9629, 0.4004, 0.9629, 0.4004, 0.9629, 0.4004, 0.9629, 0.4004, 0.9629, 0.4004, 0.9629, 0.4004, 0.9629, 0.4004, 0.9629, 0.4004, 0.9629, 0.4004, 0.9629, 0.4004, 0.9629, 0.4004, 0.9629, 0.4004, 0.9629, 0.4004, 0.9629, 0.4004, 0.9629, 0.4004, 0.9629, 0.4004, 0.9629, 0.4004, 0.9629, 0.4004, 0.9629, 0.4004, 0.9629, 0.4004, 0.9629, 0.4004, 0.9629, 0.4004, 0.9629, 0.4004, 0.9629, 0.4004, 0.9043, 0.4551, 0.9043, 0.4551, 0.9043, 0.4551, 0.9043, 0.4551, 0.9043, 0.4551, 0.8066, 0.4199, 0.8066, 0.4199, 0.8066, 0.4199, 0.6973, 0.4355, 0.6973, 0.4355, 0.6973, 0.4355, 0.7988, 0.4395, 0.7988, 0.4395, 0.7988, 0.4395, 0.9551, 0.1973, 0.9551, 0.1973, 0.9551, 0.1973, 0.9551, 0.1973, 0.9551, 0.1973, 0.9551, 0.1973, 0.9551, 0.1973, 0.9551, 0.1973, 0.9551, 0.1973, 0.9551, 0.1973, 0.9551, 0.1973, 0.9551, 0.1973, 0.9551, 0.1973, 0.9551, 0.1973, 0.9551, 0.1973, 0.9551, 0.1973, 0.9551, 0.1973, 0.9551, 0.1973, 0.9551, 0.1973, 0.9551, 0.1973, 0.9551, 0.1973, 0.9551, 0.1973, 0.9551, 0.1973, 0.9551, 0.1973, 0.9551, 0.1973, 0.9551, 0.1973, 0.9551, 0.1973, 0.9551, 0.1973, 0.9551, 0.1973, 0.9551, 0.1973, 0.9551, 0.1973, 0.9551, 0.1973, 0.9551, 0.1973, 0.9551, 0.1973, 0.9551, 0.1973, 0.9551, 0.1973, 0.9629, 0.4004, 0.9629, 0.4004, 0.9629, 0.4004, 0.9629, 0.4004, 0.9629, 0.4004, 0.9629, 0.4004, 0.9629, 0.4004, 0.9629, 0.4004, 0.9629, 0.4004, 0.9629, 0.4004, 0.9629, 0.4004, 0.9629, 0.4004, 0.9551, 0.1973, 0.9551, 0.1973, 0.9551, 0.1973, 0.9551, 0.1973, 0.9551, 0.1973, 0.9551, 0.1973, 0.9551, 0.1973, 0.9551, 0.1973, 0.9551, 0.1973, 0.9551, 0.1973, 0.9551, 0.1973, 0.9551, 0.1973, 0.9551, 0.1973, 0.9551, 0.1973, 0.9551, 0.1973, 0.9551, 0.1973, 0.9551, 0.1973, 0.9551, 0.1973, 0.9551, 0.1973, 0.9551, 0.1973, 0.9551, 0.1973, 0.9551, 0.1973, 0.9551, 0.1973, 0.9551, 0.1973, 0.9551, 0.1973, 0.9551, 0.1973, 0.9551, 0.1973, 0.9551, 0.1973, 0.9551, 0.1973, 0.9551, 0.1973, 0.9551, 0.1973, 0.9551, 0.1973, 0.9551, 0.1973, 0.9551, 0.1973, 0.9551, 0.1973, 0.9551, 0.1973, 0.9551, 0.1973, 0.9551, 0.1973, 0.9551, 0.1973, 0.9551, 0.1973, 0.9551, 0.1973, 0.9551, 0.1973, 0.9551, 0.1973, 0.9551, 0.1973, 0.9551, 0.1973, 0.9551, 0.1973, 0.9551, 0.1973, 0.9551, 0.1973, 0.9395, 0.4082, 0.9395, 0.4082, 0.9395, 0.4082, 0.9395, 0.4082, 0.9395, 0.4082, 0.9395, 0.4082, 0.9395, 0.4082, 0.9395, 0.4082, 0.9395, 0.4082, 0.9395, 0.4082, 0.9395, 0.4082, 0.9395, 0.4082, 0.9395, 0.4082, 0.9395, 0.4082, 0.9395, 0.4082, 0.9395, 0.4082, 0.9551, 0.1973, 0.9551, 0.1973, 0.9551, 0.1973, 0.9551, 0.1973, 0.9551, 0.1973, 0.9551, 0.1973, 0.9551, 0.1973, 0.9551, 0.1973, 0.9551, 0.1973, 0.9551, 0.1973, 0.9551, 0.1973, 0.9551, 0.1973, 0.9551, 0.1973, 0.9551, 0.1973, 0.9551, 0.1973, 0.9551, 0.1973, 0.9395, 0.4082, 0.9395, 0.4082, 0.9395, 0.4082, 0.9395, 0.4082, 0.9395, 0.4082, 0.9395, 0.4082, 0.9395, 0.4082, 0.9395, 0.4082, 0.9395, 0.4082, 0.9395, 0.4082, 0.9395, 0.4082, 0.9395, 0.4082, 0.9395, 0.4082, 0.9395, 0.4082, 0.9395, 0.4082, 0.9395, 0.4082, 0.9395, 0.4082, 0.9395, 0.4082, 0.9395, 0.4082, 0.9395, 0.4082, 0.9395, 0.4082, 0.9395, 0.4082, 0.9395, 0.4082, 0.9395, 0.4082, 0.9395, 0.4082, 0.9395, 0.4082, 0.9395, 0.4082, 0.9395, 0.4082, 0.9395, 0.4082, 0.9395, 0.4082, 0.9395, 0.4082, 0.9395, 0.4082, 0.9395, 0.4082, 0.9395, 0.4082, 0.9395, 0.4082, 0.9395, 0.4082, 0.9395, 0.4082, 0.9395, 0.4082, 0.9395, 0.4082, 0.9395, 0.4082, 0.9395, 0.4082, 0.9395, 0.4082, 0.9395, 0.4082, 0.9395, 0.4082, 0.9395, 0.4082, 0.9395, 0.4082, 0.9395, 0.4082, 0.9395, 0.4082, 0.9395, 0.4082, 0.9395, 0.4082, 0.9395, 0.4082, 0.9395, 0.4082, 0.9395, 0.4082, 0.9395, 0.4082, 0.9395, 0.4082, 0.9395, 0.4082, 0.9395, 0.4082, 0.9395, 0.4082, 0.9395, 0.4082, 0.9395, 0.4082, 0.9395, 0.4082, 0.9395, 0.4082, 0.9395, 0.4082, 0.9395, 0.4082, 0.9395, 0.4082, 0.9395, 0.4082, 0.9395, 0.4082, 0.9395, 0.4082, 0.9395, 0.4082, 0.9395, 0.4082, 0.9395, 0.4082, 0.9395, 0.4082, 0.9395, 0.4082, 0.9395, 0.4082, 0.9395, 0.4082, 0.9395, 0.4082, 0.9395, 0.4082, 0.9395, 0.4082, 0.9395, 0.4082, 0.9395, 0.4082, 0.9395, 0.4082, 0.9395, 0.4082, 0.9395, 0.4082, 0.9395, 0.4082, 0.9395, 0.4082, 0.9395, 0.4082, 0.9395, 0.4082, 0.9395, 0.4082, 0.9395, 0.4082, 0.9395, 0.4082, 0.9395, 0.4082, 0.9395, 0.4082, 0.9395, 0.4082, 0.9395, 0.4082, 0.9395, 0.4082, 0.9395, 0.4082, 0.9395, 0.4082, 0.9395, 0.4082, 0.9395, 0.4082, 0.9395, 0.4082, 0.9395, 0.4082, 0.9395, 0.4082, 0.9395, 0.4082, 0.9395, 0.4082, 0.9395, 0.4082, 0.9395, 0.4082, 0.9395, 0.4082, 0.9395, 0.4082, 0.9395, 0.4082, 0.9395, 0.4082, 0.9395, 0.4082, 0.9395, 0.4082, 0.9395, 0.4082, 0.9395, 0.4082, 0.9395, 0.4082, 0.9395, 0.4082, 0.9395, 0.4082, 0.9395, 0.4082, 0.9395, 0.4082, 0.9395, 0.4082, 0.9395, 0.4082, 0.9395, 0.4082, 0.9395, 0.4082, 0.9395, 0.4082, 0.9395, 0.4082, 0.9395, 0.4082, 0.9395, 0.4082, 0.9395, 0.4082, 0.8711, 0.4062, 0.8711, 0.4062, 0.8711, 0.4062, 0.8711, 0.4062, 0.9395, 0.4082, 0.9395, 0.4082, 0.9395, 0.4082, 0.9395, 0.4082, 0.7012, 0.4277, 0.7012, 0.4277, 0.7012, 0.4277, 0.7012, 0.4277, 0.8711, 0.4062, 0.8711, 0.4062, 0.8711, 0.4062, 0.8711, 0.4062, 0.9395, 0.4082, 0.9395, 0.4082, 0.9395, 0.4082, 0.9395, 0.4082, 0.7012, 0.4277, 0.7012, 0.4277, 0.7012, 0.4277, 0.7012, 0.4277, 0.9395, 0.4082, 0.9395, 0.4082, 0.9395, 0.4082, 0.9395, 0.4082, 0.9395, 0.4082, 0.9395, 0.4082, 0.9395, 0.4082, 0.9395, 0.4082, 0.7012, 0.4277, 0.7012, 0.4277, 0.7012, 0.4277, 0.7012, 0.4277, 0.8711, 0.4062, 0.8711, 0.4062, 0.8711, 0.4062, 0.8711, 0.4062, 0.8711, 0.4062, 0.8711, 0.4062, 0.8711, 0.4062, 0.8711, 0.4062, 0.8711, 0.4062, 0.8711, 0.4062, 0.8711, 0.4062, 0.8711, 0.4062, 0.8711, 0.4062, 0.8711, 0.4062, 0.8711, 0.4062, 0.8711, 0.4062, 0.8711, 0.4062, 0.8711, 0.4062, 0.8711, 0.4062, 0.8711, 0.4062, 0.7012, 0.4277, 0.7012, 0.4277, 0.7012, 0.4277, 0.7012, 0.4277, 0.9395, 0.4082, 0.9395, 0.4082, 0.9395, 0.4082, 0.9395, 0.4082, 0.8711, 0.4062, 0.8711, 0.4062, 0.8711, 0.4062, 0.8711, 0.4062, 0.8711, 0.4062, 0.8711, 0.4062, 0.8711, 0.4062, 0.8711, 0.4062, 0.8711, 0.4062, 0.8711, 0.4062, 0.8711, 0.4062, 0.8711, 0.4062, 0.8711, 0.4062, 0.8711, 0.4062, 0.8711, 0.4062, 0.8711, 0.4062, 0.8711, 0.4062, 0.8711, 0.4062, 0.8711, 0.4062, 0.8711, 0.4062, 0.8711, 0.4062, 0.8711, 0.4062, 0.8711, 0.4062, 0.8711, 0.4062, 0.8711, 0.4062, 0.8711, 0.4062, 0.8711, 0.4062, 0.8711, 0.4062, 0.8711, 0.4062, 0.8711, 0.4062, 0.8711, 0.4062, 0.8711, 0.4062, 0.918, 0.1826, 0.918, 0.1826, 0.918, 0.1826, 0.918, 0.1826, 0.918, 0.1826, 0.918, 0.1826, 0.918, 0.1826, 0.918, 0.1826, 0.918, 0.1826, 0.918, 0.1826, 0.918, 0.1826, 0.918, 0.1826, 0.918, 0.1826, 0.918, 0.1826, 0.918, 0.1826, 0.918, 0.1826, 0.7012, 0.4277, 0.7012, 0.4277, 0.7012, 0.4277, 0.7012, 0.4277, 0.8711, 0.4062, 0.8711, 0.4062, 0.8711, 0.4062, 0.8711, 0.4062, 0.8711, 0.4062, 0.8711, 0.4062, 0.8711, 0.4062, 0.8711, 0.4062, 0.8711, 0.4062, 0.8711, 0.4062, 0.8711, 0.4062, 0.8711, 0.4062, 0.9551, 0.1973, 0.9551, 0.1973, 0.9551, 0.1973, 0.9551, 0.1973, 0.9551, 0.1973, 0.9551, 0.1973, 0.9551, 0.1973, 0.9551, 0.1973, 0.9551, 0.1973, 0.9551, 0.1973, 0.9551, 0.1973, 0.9551, 0.1973, 0.918, 0.1826, 0.918, 0.1826, 0.918, 0.1826, 0.918, 0.1826, 0.9551, 0.1973, 0.9551, 0.1973, 0.9551, 0.1973, 0.9551, 0.1973, 0.918, 0.1826, 0.918, 0.1826, 0.918, 0.1826, 0.918, 0.1826, 0.918, 0.1826, 0.918, 0.1826, 0.918, 0.1826, 0.918, 0.1826, 0.9551, 0.1973, 0.9551, 0.1973, 0.9551, 0.1973, 0.9551, 0.1973, 0.9551, 0.1973, 0.9551, 0.1973, 0.9551, 0.1973, 0.9551, 0.1973, 0.9551, 0.1973, 0.9551, 0.1973, 0.9551, 0.1973, 0.9551, 0.1973, 0.9551, 0.1973, 0.9551, 0.1973, 0.9551, 0.1973, 0.9551, 0.1973, 0.9551, 0.1973, 0.9551, 0.1973, 0.9551, 0.1973, 0.9551, 0.1973, 0.9551, 0.1973, 0.9551, 0.1973, 0.9551, 0.1973, 0.9551, 0.1973, 0.9551, 0.1973, 0.9551, 0.1973, 0.9551, 0.1973, 0.9551, 0.1973, 0.9551, 0.1973, 0.9551, 0.1973, 0.9551, 0.1973, 0.9551, 0.1973, 0.9551, 0.1973, 0.9551, 0.1973, 0.9551, 0.1973, 0.9551, 0.1973, 0.9551, 0.1973, 0.9551, 0.1973, 0.9551, 0.1973, 0.9551, 0.1973, 0.9551, 0.1973, 0.9551, 0.1973, 0.9551, 0.1973, 0.9551, 0.1973, 0.9551, 0.1973, 0.9551, 0.1973, 0.9551, 0.1973, 0.9551, 0.1973, 0.9551, 0.1973, 0.9551, 0.1973, 0.9551, 0.1973, 0.9551, 0.1973, 0.918, 0.1826, 0.918, 0.1826, 0.918, 0.1826, 0.918, 0.1826, 0.918, 0.1826, 0.918, 0.1826, 0.918, 0.1826, 0.918, 0.1826, 0.918, 0.1826, 0.918, 0.1826, 0.918, 0.1826, 0.918, 0.1826, 0.918, 0.1826, 0.918, 0.1826, 0.918, 0.1826, 0.918, 0.1826, 0.918, 0.1826, 0.918, 0.1826, 0.918, 0.1826, 0.918, 0.1826, 0.918, 0.1826, 0.918, 0.1826, 0.918, 0.1826, 0.918, 0.1826, 0.9551, 0.1973, 0.9551, 0.1973, 0.9551, 0.1973, 0.9551, 0.1973, 0.9551, 0.1973, 0.9551, 0.1973, 0.9551, 0.1973, 0.9551, 0.1973])
_ca = me_cube.color_attributes.new('Col', 'BYTE_COLOR', 'CORNER')
_ca.data.foreach_set('color', [1.0, 1.0, 1.0, 1.0, 1.0, 1.0, 1.0, 1.0, 1.0, 1.0, 1.0, 1.0, 1.0, 1.0, 1.0, 1.0, 1.0, 1.0, 1.0, 1.0, 1.0, 1.0, 1.0, 1.0, 1.0, 1.0, 1.0, 1.0, 1.0, 1.0, 1.0, 1.0, 1.0, 1.0, 1.0, 1.0, 1.0, 1.0, 1.0, 1.0, 1.0, 1.0, 1.0, 1.0, 1.0, 1.0, 1.0, 1.0, 1.0, 1.0, 1.0, 1.0, 1.0, 1.0, 1.0, 1.0, 1.0, 1.0, 1.0, 1.0, 1.0, 1.0, 1.0, 1.0, 1.0, 1.0, 1.0, 1.0, 1.0, 1.0, 1.0, 1.0, 1.0, 1.0, 1.0, 1.0, 1.0, 1.0, 1.0, 1.0, 1.0, 1.0, 1.0, 1.0, 1.0, 1.0, 1.0, 1.0, 1.0, 1.0, 1.0, 1.0, 1.0, 1.0, 1.0, 1.0, 1.0, 1.0, 1.0, 1.0, 1.0, 1.0, 1.0, 1.0, 1.0, 1.0, 1.0, 1.0, 1.0, 1.0, 1.0, 1.0, 1.0, 1.0, 1.0, 1.0, 1.0, 1.0, 1.0, 1.0, 1.0, 1.0, 1.0, 1.0, 1.0, 1.0, 1.0, 1.0, 1.0, 1.0, 1.0, 1.0, 1.0, 1.0, 1.0, 1.0, 1.0, 1.0, 1.0, 1.0, 1.0, 1.0, 1.0, 1.0, 1.0, 1.0, 1.0, 1.0, 1.0, 1.0, 1.0, 1.0, 1.0, 1.0, 1.0, 1.0, 1.0, 1.0, 1.0, 1.0, 1.0, 1.0, 1.0, 1.0, 1.0, 1.0, 1.0, 1.0, 1.0, 1.0, 1.0, 1.0, 1.0, 1.0, 1.0, 1.0, 1.0, 1.0, 1.0, 1.0, 1.0, 1.0, 1.0, 1.0, 1.0, 1.0, 1.0, 1.0, 1.0, 1.0, 1.0, 1.0, 1.0, 1.0, 1.0, 1.0, 1.0, 1.0, 1.0, 1.0, 1.0, 1.0, 1.0, 1.0, 1.0, 1.0, 1.0, 1.0, 1.0, 1.0, 1.0, 1.0, 1.0, 1.0, 1.0, 1.0, 1.0, 1.0, 1.0, 1.0, 1.0, 1.0, 1.0, 1.0, 1.0, 1.0, 1.0, 1.0, 1.0, 1.0, 1.0, 1.0, 1.0, 1.0, 1.0, 1.0, 1.0, 1.0, 1.0, 1.0, 1.0, 1.0, 1.0, 1.0, 1.0, 1.0, 1.0, 1.0, 1.0, 1.0, 1.0, 1.0, 1.0, 1.0, 1.0, 1.0, 1.0, 1.0, 1.0, 1.0, 1.0, 1.0, 1.0, 1.0, 1.0, 1.0, 1.0, 1.0, 1.0, 1.0, 1.0, 1.0, 1.0, 1.0, 1.0, 1.0, 1.0, 1.0, 1.0, 1.0, 1.0, 1.0, 1.0, 1.0, 1.0, 1.0, 1.0, 1.0, 1.0, 1.0, 1.0, 1.0, 1.0, 1.0, 1.0, 1.0, 1.0, 1.0, 1.0, 1.0, 1.0, 1.0, 1.0, 1.0, 1.0, 1.0, 1.0, 1.0, 1.0, 1.0, 1.0, 1.0, 1.0, 1.0, 1.0, 1.0, 1.0, 1.0, 1.0, 1.0, 1.0, 1.0, 1.0, 1.0, 1.0, 1.0, 1.0, 1.0, 1.0, 1.0, 1.0, 1.0, 1.0, 1.0, 1.0, 1.0, 1.0, 1.0, 1.0, 1.0, 1.0, 1.0, 1.0, 1.0, 1.0, 1.0, 1.0, 1.0, 1.0, 1.0, 1.0, 1.0, 1.0, 1.0, 1.0, 1.0, 1.0, 1.0, 1.0, 1.0, 1.0, 1.0, 1.0, 1.0, 1.0, 1.0, 1.0, 1.0, 1.0, 1.0, 1.0, 1.0, 1.0, 1.0, 1.0, 1.0, 1.0, 1.0, 1.0, 1.0, 1.0, 1.0, 1.0, 1.0, 1.0, 1.0, 1.0, 1.0, 1.0, 1.0, 1.0, 1.0, 1.0, 1.0, 1.0, 1.0, 1.0, 1.0, 1.0, 1.0, 1.0, 1.0, 1.0, 1.0, 1.0, 1.0, 1.0, 1.0, 1.0, 1.0, 1.0, 1.0, 1.0, 1.0, 1.0, 1.0, 1.0, 1.0, 1.0, 1.0, 1.0, 1.0, 1.0, 1.0, 1.0, 1.0, 1.0, 1.0, 1.0, 1.0, 1.0, 1.0, 1.0, 1.0, 1.0, 1.0, 1.0, 1.0, 1.0, 1.0, 1.0, 1.0, 1.0, 1.0, 1.0, 1.0, 1.0, 1.0, 1.0, 1.0, 1.0, 1.0, 1.0, 1.0, 1.0, 1.0, 1.0, 1.0, 1.0, 1.0, 1.0, 1.0, 1.0, 1.0, 1.0, 1.0, 1.0, 1.0, 1.0, 1.0, 1.0, 1.0, 1.0, 1.0, 1.0, 1.0, 1.0, 1.0, 1.0, 1.0, 1.0, 1.0, 1.0, 1.0, 1.0, 1.0, 1.0, 1.0, 1.0, 1.0, 1.0, 1.0, 1.0, 1.0, 1.0, 1.0, 1.0, 1.0, 1.0, 1.0, 1.0, 1.0, 1.0, 1.0, 1.0, 1.0, 1.0, 1.0, 1.0, 1.0, 1.0, 1.0, 1.0, 1.0, 1.0, 1.0, 1.0, 1.0, 1.0, 1.0, 1.0, 1.0, 1.0, 1.0, 1.0, 1.0, 1.0, 1.0, 1.0, 1.0, 1.0, 1.0, 1.0, 1.0, 1.0, 1.0, 1.0, 1.0, 1.0, 1.0, 1.0, 1.0, 1.0, 1.0, 1.0, 1.0, 1.0, 1.0, 1.0, 1.0, 1.0, 1.0, 1.0, 1.0, 1.0, 1.0, 1.0, 1.0, 1.0, 1.0, 1.0, 1.0, 1.0, 1.0, 1.0, 1.0, 1.0, 1.0, 1.0, 1.0, 1.0, 1.0, 1.0, 1.0, 1.0, 1.0, 1.0, 1.0, 1.0, 1.0, 1.0, 1.0, 1.0, 1.0, 1.0, 1.0, 1.0, 1.0, 1.0, 1.0, 1.0, 1.0, 1.0, 1.0, 1.0, 1.0, 1.0, 1.0, 1.0, 1.0, 1.0, 1.0, 1.0, 1.0, 1.0, 1.0, 1.0, 1.0, 1.0, 1.0, 1.0, 1.0, 1.0, 1.0, 1.0, 1.0, 1.0, 1.0, 1.0, 1.0, 1.0, 1.0, 1.0, 1.0, 1.0, 1.0, 1.0, 1.0, 1.0, 1.0, 1.0, 1.0, 1.0, 1.0, 1.0, 1.0, 1.0, 1.0, 1.0, 1.0, 1.0, 1.0, 1.0, 1.0, 1.0, 1.0, 1.0, 1.0, 1.0, 1.0, 1.0, 1.0, 1.0, 1.0, 1.0, 1.0, 1.0, 1.0, 1.0, 1.0, 1.0, 1.0, 1.0, 1.0, 1.0, 1.0, 1.0, 1.0, 1.0, 1.0, 1.0, 1.0, 1.0, 1.0, 1.0, 1.0, 1.0, 1.0, 1.0, 1.0, 1.0, 1.0, 1.0, 1.0, 1.0, 1.0, 1.0, 1.0, 1.0, 1.0, 1.0, 1.0, 1.0, 1.0, 1.0, 1.0, 1.0, 1.0, 1.0, 1.0, 1.0, 1.0, 1.0, 1.0, 1.0, 1.0, 1.0, 1.0, 1.0, 1.0, 1.0, 1.0, 1.0, 1.0, 1.0, 1.0, 1.0, 1.0, 1.0, 1.0, 1.0, 1.0, 1.0, 1.0, 1.0, 1.0, 1.0, 1.0, 1.0, 1.0, 1.0, 1.0, 1.0, 1.0, 1.0, 1.0, 1.0, 1.0, 1.0, 1.0, 1.0, 1.0, 1.0, 1.0, 1.0, 1.0, 1.0, 1.0, 1.0, 1.0, 1.0, 1.0, 1.0, 1.0, 1.0, 1.0, 1.0, 1.0, 1.0, 1.0, 1.0, 1.0, 1.0, 1.0, 1.0, 1.0, 1.0, 1.0, 1.0, 1.0, 1.0, 1.0, 1.0, 1.0, 1.0, 1.0, 1.0, 1.0, 1.0, 1.0, 1.0, 1.0, 1.0, 1.0, 1.0, 1.0, 1.0, 1.0, 1.0, 1.0, 1.0, 1.0, 1.0, 1.0, 1.0, 1.0, 1.0, 1.0, 1.0, 1.0, 1.0, 1.0, 1.0, 1.0, 1.0, 1.0, 1.0, 1.0, 1.0, 1.0, 1.0, 1.0, 1.0, 1.0, 1.0, 1.0, 1.0, 1.0, 1.0, 1.0, 1.0, 1.0, 1.0, 1.0, 1.0, 1.0, 1.0, 1.0, 1.0, 1.0, 1.0, 1.0, 1.0, 1.0, 1.0, 1.0, 1.0, 1.0, 1.0, 1.0, 1.0, 1.0, 1.0, 1.0, 1.0, 1.0, 1.0, 1.0, 1.0, 1.0, 1.0, 1.0, 1.0, 1.0, 1.0, 1.0, 1.0, 1.0, 1.0, 1.0, 1.0, 1.0, 1.0, 1.0, 1.0, 1.0, 1.0, 1.0, 1.0, 1.0, 1.0, 1.0, 1.0, 1.0, 1.0, 1.0, 1.0, 1.0, 1.0, 1.0, 1.0, 1.0, 1.0, 1.0, 1.0, 1.0, 1.0, 1.0, 1.0, 1.0, 1.0, 1.0, 1.0, 1.0, 1.0, 1.0, 1.0, 1.0, 1.0, 1.0, 1.0, 1.0, 1.0, 1.0, 1.0, 1.0, 1.0, 1.0, 1.0, 1.0, 1.0, 1.0, 1.0, 1.0, 1.0, 1.0, 1.0, 1.0, 1.0, 1.0, 1.0, 1.0, 1.0, 1.0, 1.0, 1.0, 1.0, 1.0, 1.0, 1.0, 1.0, 1.0, 1.0, 1.0, 1.0, 1.0, 1.0, 1.0, 1.0, 1.0, 1.0, 1.0, 1.0, 1.0, 1.0, 1.0, 1.0, 1.0, 1.0, 1.0, 1.0, 1.0, 1.0, 1.0, 1.0, 1.0, 1.0, 1.0, 1.0, 1.0, 1.0, 1.0, 1.0, 1.0, 1.0, 1.0, 1.0, 1.0, 1.0, 1.0, 1.0, 1.0, 1.0, 1.0, 1.0, 1.0, 1.0, 1.0, 1.0, 1.0, 1.0, 1.0, 1.0, 1.0, 1.0, 1.0, 1.0, 1.0, 1.0, 1.0, 1.0, 1.0, 1.0, 1.0, 1.0, 1.0, 1.0, 1.0, 1.0, 1.0, 1.0, 1.0, 1.0, 1.0, 1.0, 1.0, 1.0, 1.0, 1.0, 1.0, 1.0, 1.0, 1.0, 1.0, 1.0, 1.0, 1.0, 1.0, 1.0, 1.0, 1.0, 1.0, 1.0, 1.0, 1.0, 1.0, 1.0, 1.0, 1.0, 1.0, 1.0, 1.0, 1.0, 1.0, 1.0, 1.0, 1.0, 1.0, 1.0, 1.0, 1.0, 1.0, 1.0, 1.0, 1.0, 1.0, 1.0, 1.0, 1.0, 1.0, 1.0, 1.0, 1.0, 1.0, 1.0, 1.0, 1.0, 1.0, 1.0, 1.0, 1.0, 1.0, 1.0, 1.0, 1.0, 1.0, 1.0, 1.0, 1.0, 1.0, 1.0, 1.0, 1.0, 1.0, 1.0, 1.0, 1.0, 1.0, 1.0, 1.0, 1.0, 1.0, 1.0, 1.0, 1.0, 1.0, 1.0, 1.0, 1.0, 1.0, 1.0, 1.0, 1.0, 1.0, 1.0, 1.0, 1.0, 1.0, 1.0, 1.0, 1.0, 1.0, 1.0, 1.0, 1.0, 1.0, 1.0, 1.0, 1.0, 1.0, 1.0, 1.0, 1.0, 1.0, 1.0, 1.0, 1.0, 1.0, 1.0, 1.0, 1.0, 1.0, 1.0, 1.0, 1.0, 1.0, 1.0, 1.0, 1.0, 1.0, 1.0, 1.0, 1.0, 1.0, 1.0, 1.0, 1.0, 1.0, 1.0, 1.0, 1.0, 1.0, 1.0, 1.0, 1.0, 1.0, 1.0, 1.0, 1.0, 1.0, 1.0, 1.0, 1.0, 1.0, 1.0, 1.0, 1.0, 1.0, 1.0, 1.0, 1.0, 1.0, 1.0, 1.0, 1.0, 1.0, 1.0, 1.0, 1.0, 1.0, 1.0, 1.0, 1.0, 1.0, 1.0, 1.0, 1.0, 1.0, 1.0, 1.0, 1.0, 1.0, 1.0, 1.0, 1.0, 1.0, 1.0, 1.0, 1.0, 1.0, 1.0, 1.0, 1.0, 1.0, 1.0, 1.0, 1.0, 1.0, 1.0, 1.0, 1.0, 1.0, 1.0, 1.0, 1.0, 1.0, 1.0, 1.0, 1.0, 1.0, 1.0, 1.0, 1.0, 1.0, 1.0, 1.0, 1.0, 1.0, 1.0, 1.0, 1.0, 1.0, 1.0, 1.0, 1.0, 1.0, 1.0, 1.0, 1.0, 1.0, 1.0, 1.0, 1.0, 1.0, 1.0, 1.0, 1.0, 1.0, 1.0, 1.0, 1.0, 1.0, 1.0, 1.0, 1.0, 1.0, 1.0, 1.0, 1.0, 1.0, 1.0, 1.0, 1.0, 1.0, 1.0, 1.0, 1.0, 1.0, 1.0, 1.0, 1.0, 1.0, 1.0, 1.0, 1.0, 1.0, 1.0, 1.0, 1.0, 1.0, 1.0, 1.0, 1.0, 1.0, 1.0, 1.0, 1.0, 1.0, 1.0, 1.0, 1.0, 1.0, 1.0, 1.0, 1.0, 1.0, 1.0, 1.0, 1.0, 1.0, 1.0, 1.0, 1.0, 1.0, 1.0, 1.0, 1.0, 1.0, 1.0, 1.0, 1.0, 1.0, 1.0, 1.0, 1.0, 1.0, 1.0, 1.0, 1.0, 1.0, 1.0, 1.0, 1.0, 1.0, 1.0, 1.0, 1.0, 1.0, 1.0, 1.0, 1.0, 1.0, 1.0, 1.0, 1.0, 1.0, 1.0, 1.0, 1.0, 1.0, 1.0, 1.0, 1.0, 1.0, 1.0, 1.0, 1.0, 1.0, 1.0, 1.0, 1.0, 1.0, 1.0, 1.0, 1.0, 1.0, 1.0, 1.0, 1.0, 1.0, 1.0, 1.0, 1.0, 1.0, 1.0, 1.0, 1.0, 1.0, 1.0, 1.0, 1.0, 1.0, 1.0, 1.0, 1.0, 1.0, 1.0, 1.0, 1.0, 1.0, 1.0, 1.0, 1.0, 1.0, 1.0, 1.0, 1.0, 1.0, 1.0, 1.0, 1.0, 1.0, 1.0, 1.0, 1.0, 1.0, 1.0, 1.0, 1.0, 1.0, 1.0, 1.0, 1.0, 1.0, 1.0, 1.0, 1.0, 1.0, 1.0, 1.0, 1.0, 1.0, 1.0, 1.0, 1.0, 1.0, 1.0, 1.0, 1.0, 1.0, 1.0, 1.0, 1.0, 1.0, 1.0, 1.0, 1.0, 1.0, 1.0, 1.0, 1.0, 1.0, 1.0, 1.0, 1.0, 1.0, 1.0, 1.0, 1.0, 1.0, 1.0, 1.0, 1.0, 1.0, 1.0, 1.0, 1.0, 1.0, 1.0, 1.0, 1.0, 1.0, 1.0, 1.0, 1.0, 1.0, 1.0, 1.0, 1.0, 1.0, 1.0, 1.0, 1.0, 1.0, 1.0, 1.0, 1.0, 1.0, 1.0, 1.0, 1.0, 1.0, 1.0, 1.0, 1.0, 1.0, 1.0, 1.0, 1.0, 1.0, 1.0, 1.0, 1.0, 1.0, 1.0, 1.0, 1.0, 1.0, 1.0, 1.0, 1.0, 1.0, 1.0, 1.0, 1.0, 1.0, 1.0, 1.0, 1.0, 1.0, 1.0, 1.0, 1.0, 1.0, 1.0, 1.0, 1.0, 1.0, 1.0, 1.0, 1.0, 1.0, 1.0, 1.0, 1.0, 1.0, 1.0, 1.0, 1.0, 1.0, 1.0, 1.0, 1.0, 1.0, 1.0, 1.0, 1.0, 1.0, 1.0, 1.0, 1.0, 1.0, 1.0, 1.0, 1.0, 1.0, 1.0, 1.0, 1.0, 1.0, 1.0, 1.0, 1.0, 1.0, 1.0, 1.0, 1.0, 1.0, 1.0, 1.0, 1.0, 1.0, 1.0, 1.0, 1.0, 1.0, 1.0, 1.0, 1.0, 1.0, 1.0, 1.0, 1.0, 1.0, 1.0, 1.0, 1.0, 1.0, 1.0, 1.0, 1.0, 1.0, 1.0, 1.0, 1.0, 1.0, 1.0, 1.0, 1.0, 1.0, 1.0, 1.0, 1.0, 1.0, 1.0, 1.0, 1.0, 1.0, 1.0, 1.0, 1.0, 1.0, 1.0, 1.0, 1.0, 1.0, 1.0, 1.0, 1.0, 1.0, 1.0, 1.0, 1.0, 1.0, 1.0, 1.0, 1.0, 1.0, 1.0, 1.0, 1.0, 1.0, 1.0, 1.0, 1.0, 1.0, 1.0, 1.0, 1.0, 1.0, 1.0, 1.0, 1.0, 1.0, 1.0, 1.0, 1.0, 1.0, 1.0, 1.0, 1.0, 1.0, 1.0, 1.0, 1.0, 1.0, 1.0, 1.0, 1.0, 1.0, 1.0, 1.0, 1.0, 1.0, 1.0, 1.0, 1.0, 1.0, 1.0, 1.0, 1.0, 1.0, 1.0, 1.0, 1.0, 1.0, 1.0, 1.0, 1.0, 1.0, 1.0, 1.0, 1.0, 1.0, 1.0, 1.0, 1.0, 1.0, 1.0, 1.0, 1.0, 1.0, 1.0, 1.0, 1.0, 1.0, 1.0, 1.0, 1.0, 1.0, 1.0, 1.0, 1.0, 1.0, 1.0, 1.0, 1.0, 1.0, 1.0, 1.0, 1.0, 1.0, 1.0, 1.0, 1.0, 1.0, 1.0, 1.0, 1.0, 1.0, 1.0, 1.0, 1.0, 1.0, 1.0, 1.0, 1.0, 1.0, 1.0, 1.0, 1.0, 1.0, 1.0, 1.0, 1.0, 1.0, 1.0, 1.0, 1.0, 1.0, 1.0, 1.0, 1.0, 1.0, 1.0, 1.0, 1.0, 1.0, 1.0, 1.0, 1.0, 1.0, 1.0, 1.0, 1.0, 1.0, 1.0, 1.0, 1.0, 1.0, 1.0, 1.0, 1.0, 1.0, 1.0, 1.0, 1.0, 1.0, 1.0, 1.0, 1.0, 1.0, 1.0, 1.0, 1.0, 1.0, 1.0, 1.0, 1.0, 1.0, 1.0, 1.0, 1.0, 1.0, 1.0, 1.0, 1.0, 1.0, 1.0, 1.0, 1.0, 1.0, 1.0, 1.0, 1.0, 1.0, 1.0, 1.0, 1.0, 1.0, 1.0, 1.0, 1.0, 1.0, 1.0, 1.0, 1.0, 1.0, 1.0, 1.0, 1.0, 1.0, 1.0, 1.0, 1.0, 1.0, 1.0, 1.0, 1.0, 1.0, 1.0, 1.0, 1.0, 1.0, 1.0, 1.0, 1.0, 1.0, 1.0, 1.0, 1.0, 1.0, 1.0, 1.0, 1.0, 1.0, 1.0, 1.0, 1.0, 1.0, 1.0, 1.0, 1.0, 1.0, 1.0, 1.0, 1.0, 1.0, 1.0, 1.0, 1.0, 1.0, 1.0, 1.0, 1.0, 1.0, 1.0, 1.0, 1.0, 1.0, 1.0, 1.0, 1.0, 1.0, 1.0, 1.0, 1.0, 1.0, 1.0, 1.0, 1.0, 1.0, 1.0, 1.0, 1.0, 1.0, 1.0, 1.0, 1.0, 1.0, 1.0, 1.0, 1.0, 1.0, 1.0, 1.0, 1.0, 1.0, 1.0, 1.0, 1.0, 1.0, 1.0, 1.0, 1.0, 1.0, 1.0, 1.0, 1.0, 1.0, 1.0, 1.0, 1.0, 1.0, 1.0, 1.0, 1.0, 1.0, 1.0, 1.0, 1.0, 1.0, 1.0, 1.0, 1.0, 1.0, 1.0, 1.0, 1.0, 1.0, 1.0, 1.0, 1.0, 1.0, 1.0, 1.0, 1.0, 1.0, 1.0, 1.0, 1.0, 1.0, 1.0, 1.0, 1.0, 1.0, 1.0, 1.0, 1.0, 1.0, 1.0, 1.0, 1.0, 1.0, 1.0, 1.0, 1.0, 1.0, 1.0, 1.0, 1.0, 1.0, 1.0, 1.0, 1.0, 1.0, 1.0, 1.0, 1.0, 1.0, 1.0, 1.0, 1.0, 1.0, 1.0, 1.0, 1.0, 1.0, 1.0, 1.0, 1.0, 1.0, 1.0, 1.0, 1.0, 1.0, 1.0, 1.0, 1.0, 1.0, 1.0, 1.0, 1.0, 1.0, 1.0, 1.0, 1.0, 1.0, 1.0, 1.0, 1.0, 1.0, 1.0, 1.0, 1.0, 1.0, 1.0, 1.0, 1.0, 1.0, 1.0, 1.0, 1.0, 1.0, 1.0, 1.0, 1.0, 1.0, 1.0, 1.0, 1.0, 1.0, 1.0, 1.0, 1.0, 1.0, 1.0, 1.0, 1.0, 1.0, 1.0, 1.0, 1.0, 1.0, 1.0, 1.0, 1.0, 1.0, 1.0, 1.0, 1.0, 1.0, 1.0, 1.0, 1.0, 1.0, 1.0, 1.0, 1.0, 1.0, 1.0, 1.0, 1.0, 1.0, 1.0, 1.0, 1.0, 1.0, 1.0, 1.0, 1.0, 1.0, 1.0, 1.0, 1.0, 1.0, 1.0, 1.0, 1.0, 1.0, 1.0, 1.0, 1.0, 1.0, 1.0, 1.0, 1.0, 1.0, 1.0, 1.0, 1.0, 1.0, 1.0, 1.0, 1.0, 1.0, 1.0, 1.0, 1.0, 1.0, 1.0, 1.0, 1.0, 1.0, 1.0, 1.0, 1.0, 1.0, 1.0, 1.0, 1.0, 1.0, 1.0, 1.0, 1.0, 1.0, 1.0, 1.0, 1.0, 1.0, 1.0, 1.0, 1.0, 1.0, 1.0, 1.0, 1.0, 1.0, 1.0, 1.0, 1.0, 1.0, 1.0, 1.0, 1.0, 1.0, 1.0, 1.0, 1.0, 1.0, 1.0, 1.0, 1.0, 1.0, 1.0, 1.0, 1.0, 1.0, 1.0, 1.0, 1.0, 1.0, 1.0, 1.0, 1.0, 1.0, 1.0, 1.0, 1.0, 1.0, 1.0, 1.0, 1.0, 1.0, 1.0, 1.0, 1.0, 1.0, 1.0, 1.0, 1.0, 1.0, 1.0, 1.0, 1.0, 1.0, 1.0, 1.0, 1.0, 1.0, 1.0, 1.0, 1.0, 1.0, 1.0, 1.0, 1.0, 1.0, 1.0, 1.0, 1.0, 1.0, 1.0, 1.0, 1.0, 1.0, 1.0, 1.0, 1.0, 1.0, 1.0, 1.0, 1.0, 1.0, 1.0, 1.0, 1.0, 1.0, 1.0, 1.0, 1.0, 1.0, 1.0, 1.0, 1.0, 1.0, 1.0, 1.0, 1.0, 1.0, 1.0, 1.0, 1.0, 1.0, 1.0, 1.0, 1.0, 1.0, 1.0, 1.0, 1.0, 1.0, 1.0, 1.0, 1.0, 1.0, 1.0, 1.0, 1.0, 1.0, 1.0, 1.0, 1.0, 1.0, 1.0, 1.0, 1.0, 1.0, 1.0, 1.0, 1.0, 1.0, 1.0, 1.0, 1.0, 1.0, 1.0, 1.0, 1.0, 1.0, 1.0, 1.0, 1.0, 1.0, 1.0, 1.0, 1.0, 1.0, 1.0, 1.0, 1.0, 1.0, 1.0, 1.0, 1.0, 1.0, 1.0, 1.0, 1.0, 1.0, 1.0, 1.0, 1.0, 1.0, 1.0, 1.0, 1.0, 1.0, 1.0, 1.0, 1.0, 1.0, 1.0, 1.0, 1.0, 1.0, 1.0, 1.0, 1.0, 1.0, 1.0, 1.0, 1.0, 1.0, 1.0, 1.0, 1.0, 1.0, 1.0, 1.0, 1.0, 1.0, 1.0, 1.0, 1.0, 1.0, 1.0, 1.0, 1.0, 1.0, 1.0, 1.0, 1.0, 1.0, 1.0, 1.0, 1.0, 1.0, 1.0, 1.0, 1.0, 1.0, 1.0, 1.0, 1.0, 1.0, 1.0, 1.0, 1.0, 1.0, 1.0, 1.0, 1.0, 1.0, 1.0, 1.0, 1.0, 1.0, 1.0, 1.0, 1.0, 1.0, 1.0, 1.0, 1.0, 1.0, 1.0, 1.0, 1.0, 1.0, 1.0, 1.0, 1.0, 1.0, 1.0, 1.0, 1.0, 1.0, 1.0, 1.0, 1.0, 1.0, 1.0, 1.0, 1.0, 1.0, 1.0, 1.0, 1.0, 1.0, 1.0, 1.0, 1.0, 1.0, 1.0, 1.0, 1.0, 1.0, 1.0, 1.0, 1.0, 1.0, 1.0, 1.0, 1.0, 1.0, 1.0, 1.0, 1.0, 1.0, 1.0, 1.0, 1.0, 1.0, 1.0, 1.0, 1.0, 1.0, 1.0, 1.0, 1.0, 1.0, 1.0, 1.0, 1.0, 1.0, 1.0, 1.0, 1.0, 1.0, 1.0, 1.0, 1.0, 1.0, 1.0, 1.0, 1.0, 1.0, 1.0, 1.0, 1.0, 1.0, 1.0, 1.0, 1.0, 1.0, 1.0, 1.0, 1.0, 1.0, 1.0, 1.0, 1.0, 1.0, 1.0, 1.0, 1.0, 1.0, 1.0, 1.0, 1.0, 1.0, 1.0, 1.0, 1.0, 1.0, 1.0, 1.0, 1.0, 1.0, 1.0, 1.0, 1.0, 1.0, 1.0, 1.0, 1.0, 1.0, 1.0, 1.0, 1.0, 1.0, 1.0, 1.0, 1.0, 1.0, 1.0, 1.0, 1.0, 1.0, 1.0, 1.0, 1.0, 1.0, 1.0, 1.0, 1.0, 1.0, 1.0, 1.0, 1.0, 1.0, 1.0, 1.0, 1.0, 1.0, 1.0, 1.0, 1.0, 1.0, 1.0, 1.0, 1.0, 1.0, 1.0, 1.0, 1.0, 1.0, 1.0, 1.0, 1.0, 1.0, 1.0, 1.0, 1.0, 1.0, 1.0, 1.0, 1.0, 1.0, 1.0, 1.0, 1.0, 1.0, 1.0, 1.0, 1.0, 1.0, 1.0, 1.0, 1.0, 1.0, 1.0, 1.0, 1.0, 1.0, 1.0, 1.0, 1.0, 1.0, 1.0, 1.0, 1.0, 1.0, 1.0, 1.0, 1.0, 1.0, 1.0, 1.0, 1.0, 1.0, 1.0, 1.0, 1.0, 1.0, 1.0, 1.0, 1.0, 1.0, 1.0, 1.0, 1.0, 1.0, 1.0, 1.0, 1.0, 1.0, 1.0, 1.0, 1.0, 1.0, 1.0, 1.0, 1.0, 1.0, 1.0, 1.0, 1.0, 1.0, 1.0, 1.0, 1.0, 1.0, 1.0, 1.0, 1.0, 1.0, 1.0, 1.0, 1.0, 1.0, 1.0, 1.0, 1.0, 1.0, 1.0, 1.0, 1.0, 1.0, 1.0, 1.0, 1.0, 1.0, 1.0, 1.0, 1.0, 1.0, 1.0, 1.0, 1.0, 1.0, 1.0, 1.0, 1.0, 1.0, 1.0, 1.0, 1.0, 1.0, 1.0, 1.0, 1.0, 1.0, 1.0, 1.0, 1.0, 1.0, 1.0, 1.0, 1.0, 1.0, 1.0, 1.0, 1.0, 1.0, 1.0, 1.0, 1.0, 1.0, 1.0, 1.0, 1.0, 1.0, 1.0, 1.0, 1.0, 1.0, 1.0, 1.0, 1.0, 1.0, 1.0, 1.0, 1.0, 1.0, 1.0, 1.0, 1.0, 1.0, 1.0, 1.0, 1.0, 1.0, 1.0, 1.0, 1.0, 1.0, 1.0, 1.0, 1.0, 1.0, 1.0, 1.0, 1.0, 1.0, 1.0, 1.0, 1.0, 1.0, 1.0, 1.0, 1.0, 1.0, 1.0, 1.0, 1.0, 1.0, 1.0, 1.0, 1.0, 1.0, 1.0, 1.0, 1.0, 1.0, 1.0, 1.0, 1.0, 1.0, 1.0, 1.0, 1.0, 1.0, 1.0, 1.0, 1.0, 1.0, 1.0, 1.0, 1.0, 1.0, 1.0, 1.0, 1.0, 1.0, 1.0, 1.0, 1.0, 1.0, 1.0, 1.0, 1.0, 1.0, 1.0, 1.0, 1.0, 1.0, 1.0, 1.0, 1.0, 1.0, 1.0, 1.0, 1.0, 1.0, 1.0, 1.0, 1.0, 1.0, 1.0, 1.0, 1.0, 1.0, 1.0, 1.0, 1.0, 1.0, 1.0, 1.0, 1.0, 1.0, 1.0, 1.0, 1.0, 1.0, 1.0, 1.0, 1.0, 1.0, 1.0, 1.0, 1.0, 1.0, 1.0, 1.0, 1.0, 1.0, 1.0, 1.0, 1.0, 1.0, 1.0, 1.0, 1.0, 1.0, 1.0, 1.0, 1.0, 1.0, 1.0, 1.0, 1.0, 1.0, 1.0, 1.0, 1.0, 1.0, 1.0, 1.0, 1.0, 1.0, 1.0, 1.0, 1.0, 1.0, 1.0, 1.0, 1.0, 1.0, 1.0, 1.0, 1.0, 1.0, 1.0, 1.0, 1.0, 1.0, 1.0, 1.0, 1.0, 1.0, 1.0, 1.0, 1.0, 1.0, 1.0, 1.0, 1.0, 1.0, 1.0, 1.0, 1.0, 1.0, 1.0, 1.0, 1.0, 1.0, 1.0, 1.0, 1.0, 1.0, 1.0, 1.0, 1.0, 1.0, 1.0, 1.0, 1.0, 1.0, 1.0, 1.0, 1.0, 1.0, 1.0, 1.0, 1.0, 1.0, 1.0, 1.0, 1.0, 1.0, 1.0, 1.0, 1.0, 1.0, 1.0, 1.0, 1.0, 1.0, 1.0, 1.0, 1.0, 1.0, 1.0, 1.0, 1.0, 1.0, 1.0, 1.0, 1.0, 1.0, 1.0, 1.0, 1.0, 1.0, 1.0, 1.0, 1.0, 1.0, 1.0, 1.0, 1.0, 1.0, 1.0, 1.0, 1.0, 1.0, 1.0, 1.0, 1.0, 1.0, 1.0, 1.0, 1.0, 1.0, 1.0, 1.0, 1.0, 1.0, 1.0, 1.0, 1.0, 1.0, 1.0, 1.0, 1.0, 1.0, 1.0, 1.0, 1.0, 1.0, 1.0, 1.0, 1.0, 1.0, 1.0, 1.0, 1.0, 1.0, 1.0, 1.0, 1.0, 1.0, 1.0, 1.0, 1.0, 1.0, 1.0, 1.0, 1.0, 1.0, 1.0, 1.0, 1.0, 1.0, 1.0, 1.0, 1.0, 1.0, 1.0, 1.0, 1.0, 1.0, 1.0, 1.0, 1.0, 1.0, 1.0, 1.0, 1.0, 1.0, 1.0, 1.0, 1.0, 1.0, 1.0, 1.0, 1.0, 1.0, 1.0, 1.0, 1.0, 1.0, 1.0, 1.0, 1.0, 1.0, 1.0, 1.0, 1.0, 1.0, 1.0, 1.0, 1.0, 1.0, 1.0, 1.0, 1.0, 1.0, 1.0, 1.0, 1.0, 1.0, 1.0, 1.0, 1.0, 1.0, 1.0, 1.0, 1.0, 1.0, 1.0, 1.0, 1.0, 1.0, 1.0, 1.0, 1.0, 1.0, 1.0, 1.0, 1.0, 1.0, 1.0, 1.0, 1.0, 1.0, 1.0, 1.0, 1.0, 1.0, 1.0, 1.0, 1.0, 1.0, 1.0, 1.0, 1.0, 1.0, 1.0, 1.0, 1.0, 1.0, 1.0, 1.0, 1.0, 1.0, 1.0, 1.0, 1.0, 1.0, 1.0, 1.0, 1.0, 1.0, 1.0, 1.0, 1.0, 1.0, 1.0, 1.0, 1.0, 1.0, 1.0, 1.0, 1.0, 1.0, 1.0, 1.0, 1.0, 1.0, 1.0, 1.0, 1.0, 1.0, 1.0, 1.0, 1.0, 1.0, 1.0, 1.0, 1.0, 1.0, 1.0, 1.0, 1.0, 1.0, 1.0, 1.0, 1.0, 1.0, 1.0, 1.0, 1.0, 1.0, 1.0, 1.0, 1.0, 1.0, 1.0, 1.0, 1.0, 1.0, 1.0, 1.0, 1.0, 1.0, 1.0, 1.0, 1.0, 1.0, 1.0, 1.0, 1.0, 1.0, 1.0, 1.0, 1.0, 1.0, 1.0, 1.0, 1.0, 1.0, 1.0, 1.0, 1.0, 1.0, 1.0, 1.0, 1.0, 1.0, 1.0, 1.0, 1.0, 1.0, 1.0, 1.0, 1.0, 1.0, 1.0, 1.0, 1.0, 1.0, 1.0, 1.0, 1.0, 1.0, 1.0, 1.0, 1.0, 1.0, 1.0, 1.0, 1.0, 1.0, 1.0, 1.0, 1.0, 1.0, 1.0, 1.0, 1.0, 1.0, 1.0, 1.0, 1.0, 1.0, 1.0, 1.0, 1.0, 1.0, 1.0, 1.0, 1.0, 1.0, 1.0, 1.0, 1.0, 1.0, 1.0, 1.0, 1.0, 1.0, 1.0, 1.0, 1.0, 1.0, 1.0, 1.0, 1.0, 1.0, 1.0, 1.0, 1.0, 1.0, 1.0, 1.0, 1.0, 1.0, 1.0, 1.0, 1.0, 1.0, 1.0, 1.0, 1.0, 1.0, 1.0, 1.0, 1.0, 1.0, 1.0, 1.0, 1.0, 1.0, 1.0, 1.0, 1.0, 1.0, 1.0, 1.0, 1.0, 1.0, 1.0, 1.0, 1.0, 1.0, 1.0, 1.0, 1.0, 1.0, 1.0, 1.0, 1.0, 1.0, 1.0, 1.0, 1.0, 1.0, 1.0, 1.0, 1.0, 1.0, 1.0, 1.0, 1.0, 1.0, 1.0, 1.0, 1.0, 1.0, 1.0, 1.0, 1.0, 1.0, 1.0, 1.0, 1.0, 1.0, 1.0, 1.0, 1.0, 1.0, 1.0, 1.0, 1.0, 1.0, 1.0, 1.0, 1.0, 1.0, 1.0, 1.0, 1.0, 1.0, 1.0, 1.0, 1.0, 1.0, 1.0, 1.0, 1.0, 1.0, 1.0, 1.0, 1.0, 1.0, 1.0, 1.0, 1.0, 1.0, 1.0, 1.0, 1.0, 1.0, 1.0, 1.0, 1.0, 1.0, 1.0, 1.0, 1.0, 1.0, 1.0, 1.0, 1.0, 1.0, 1.0, 1.0, 1.0, 1.0, 1.0, 1.0, 1.0, 1.0, 1.0, 1.0, 1.0, 1.0, 1.0, 1.0, 1.0, 1.0, 1.0, 1.0, 1.0, 1.0, 1.0, 1.0, 1.0, 1.0, 1.0, 1.0, 1.0, 1.0, 1.0, 1.0, 1.0, 1.0, 1.0, 1.0, 1.0, 1.0, 1.0, 1.0, 1.0, 1.0, 1.0, 1.0, 1.0, 1.0, 1.0, 1.0, 1.0, 1.0, 1.0, 1.0, 1.0, 1.0, 1.0, 1.0, 1.0, 1.0, 1.0, 1.0, 1.0, 1.0, 1.0, 1.0, 1.0, 1.0, 1.0, 1.0, 1.0, 1.0, 1.0, 1.0, 1.0, 1.0, 1.0, 1.0, 1.0, 1.0, 1.0, 1.0, 1.0, 1.0, 1.0, 1.0, 1.0, 1.0, 1.0, 1.0, 1.0, 1.0, 1.0, 1.0, 1.0, 1.0, 1.0, 1.0, 1.0, 1.0, 1.0, 1.0, 1.0, 1.0, 1.0, 1.0, 1.0, 1.0, 1.0, 1.0, 1.0, 1.0, 1.0, 1.0, 1.0, 1.0, 1.0, 1.0, 1.0, 1.0, 1.0, 1.0, 1.0, 1.0, 1.0, 1.0, 1.0, 1.0, 1.0, 1.0, 1.0, 1.0, 1.0, 1.0, 1.0, 1.0, 1.0, 1.0, 1.0, 1.0, 1.0, 1.0, 1.0, 1.0, 1.0, 1.0, 1.0, 1.0, 1.0, 1.0, 1.0, 1.0, 1.0, 1.0, 1.0, 1.0, 1.0, 1.0, 1.0, 1.0, 1.0, 1.0, 1.0, 1.0, 1.0, 1.0, 1.0, 1.0, 1.0, 1.0, 1.0, 1.0, 1.0, 1.0, 1.0, 1.0, 1.0, 1.0, 1.0, 1.0, 1.0, 1.0, 1.0, 1.0, 1.0, 1.0, 1.0, 1.0, 1.0, 1.0, 1.0, 1.0, 1.0, 1.0, 1.0, 1.0, 1.0, 1.0, 1.0, 1.0, 1.0, 1.0, 1.0, 1.0, 1.0, 1.0, 1.0, 1.0, 1.0, 1.0, 1.0, 1.0, 1.0, 1.0, 1.0, 1.0, 1.0, 1.0, 1.0, 1.0, 1.0, 1.0, 1.0, 1.0, 1.0, 1.0, 1.0, 1.0, 1.0, 1.0, 1.0, 1.0, 1.0, 1.0, 1.0, 1.0, 1.0, 1.0, 1.0, 1.0, 1.0, 1.0, 1.0, 1.0, 1.0, 1.0, 1.0, 1.0, 1.0, 1.0, 1.0, 1.0, 1.0, 1.0, 1.0, 1.0, 1.0, 1.0, 1.0, 1.0, 1.0, 1.0, 1.0, 1.0, 1.0, 1.0, 1.0, 1.0, 1.0, 1.0, 1.0, 1.0, 1.0, 1.0, 1.0, 1.0, 1.0, 1.0, 1.0, 1.0, 1.0, 1.0, 1.0, 1.0, 1.0, 1.0, 1.0, 1.0, 1.0, 1.0, 1.0, 1.0, 1.0, 1.0, 1.0, 1.0, 1.0, 1.0, 1.0, 1.0, 1.0, 1.0, 1.0, 1.0, 1.0, 1.0, 1.0, 1.0, 1.0, 1.0, 1.0, 1.0, 1.0, 1.0, 1.0, 1.0, 1.0, 1.0, 1.0, 1.0, 1.0, 1.0, 1.0, 1.0, 1.0, 1.0, 1.0, 1.0, 1.0, 1.0, 1.0, 1.0, 1.0, 1.0, 1.0, 1.0, 1.0, 1.0, 1.0, 1.0, 1.0, 1.0, 1.0, 1.0, 1.0, 1.0, 1.0, 1.0, 1.0, 1.0, 1.0, 1.0, 1.0, 1.0, 1.0, 1.0, 1.0, 1.0, 1.0, 1.0, 1.0, 1.0, 1.0, 1.0, 1.0, 1.0, 1.0, 1.0, 1.0, 1.0, 1.0, 1.0, 1.0, 1.0, 1.0, 1.0, 1.0, 1.0, 1.0, 1.0, 1.0, 1.0, 1.0, 1.0, 1.0, 1.0, 1.0, 1.0, 1.0, 1.0, 1.0, 1.0, 1.0, 1.0, 1.0, 1.0, 1.0, 1.0, 1.0, 1.0, 1.0, 1.0, 1.0, 1.0, 1.0, 1.0, 1.0, 1.0, 1.0, 1.0, 1.0, 1.0, 1.0, 1.0, 1.0, 1.0, 1.0, 1.0, 1.0, 1.0, 1.0, 1.0, 1.0, 1.0, 1.0, 1.0, 1.0, 1.0, 1.0, 1.0, 1.0, 1.0, 1.0, 1.0, 1.0, 1.0, 1.0, 1.0, 1.0, 1.0, 1.0, 1.0, 1.0, 1.0, 1.0, 1.0, 1.0, 1.0, 1.0, 1.0, 1.0, 1.0, 1.0, 1.0, 1.0, 1.0, 1.0, 1.0, 1.0, 1.0, 1.0, 1.0, 1.0, 1.0, 1.0, 1.0, 1.0, 1.0, 1.0, 1.0, 1.0, 1.0, 1.0, 1.0, 1.0, 1.0, 1.0, 1.0, 1.0, 1.0, 1.0, 1.0, 1.0, 1.0, 1.0, 1.0, 1.0, 1.0, 1.0, 1.0, 1.0, 1.0, 1.0, 1.0, 1.0, 1.0, 1.0, 1.0, 1.0, 1.0, 1.0, 1.0, 1.0, 1.0, 1.0, 1.0, 1.0, 1.0, 1.0, 1.0, 1.0, 1.0, 1.0, 1.0, 1.0, 1.0, 1.0, 1.0, 1.0, 1.0, 1.0, 1.0, 1.0, 1.0, 1.0, 1.0, 1.0, 1.0, 1.0, 1.0, 1.0, 1.0, 1.0, 1.0, 1.0, 1.0, 1.0, 1.0, 1.0, 1.0, 1.0, 1.0, 1.0, 1.0, 1.0, 1.0, 1.0, 1.0, 1.0, 1.0, 1.0, 1.0, 1.0, 1.0, 1.0, 1.0, 1.0, 1.0, 1.0, 1.0, 1.0, 1.0, 1.0, 1.0, 1.0, 1.0, 1.0, 1.0, 1.0, 1.0, 1.0, 1.0, 1.0, 1.0, 1.0, 1.0, 1.0, 1.0, 1.0, 1.0, 1.0, 1.0, 1.0, 1.0, 1.0, 1.0, 1.0, 1.0, 1.0, 1.0, 1.0, 1.0, 1.0, 1.0, 1.0, 1.0, 1.0, 1.0, 1.0, 1.0, 1.0, 1.0, 1.0, 1.0, 1.0, 1.0, 1.0, 1.0, 1.0, 1.0, 1.0, 1.0, 1.0, 1.0, 1.0, 1.0, 1.0, 1.0, 1.0, 1.0, 1.0, 1.0, 1.0, 1.0, 1.0, 1.0, 1.0, 1.0, 1.0, 1.0, 1.0, 1.0, 1.0, 1.0, 1.0, 1.0, 1.0, 1.0, 1.0, 1.0, 1.0, 1.0, 1.0, 1.0, 1.0, 1.0, 1.0, 1.0, 1.0, 1.0, 1.0, 1.0, 1.0, 1.0, 1.0, 1.0, 1.0, 1.0, 1.0, 1.0, 1.0, 1.0, 1.0, 1.0, 1.0, 1.0, 1.0, 1.0, 1.0, 1.0, 1.0, 1.0, 1.0, 1.0, 1.0, 1.0, 1.0, 1.0, 1.0, 1.0, 1.0, 1.0, 1.0, 1.0, 1.0, 1.0, 1.0, 1.0, 1.0, 1.0, 1.0, 1.0, 1.0, 1.0, 1.0, 1.0, 1.0, 1.0, 1.0, 1.0, 1.0, 1.0, 1.0, 1.0, 1.0, 1.0, 1.0, 1.0, 1.0, 1.0, 1.0, 1.0, 1.0, 1.0, 1.0, 1.0, 1.0, 1.0, 1.0, 1.0, 1.0, 1.0, 1.0, 1.0, 1.0, 1.0, 1.0, 1.0, 1.0, 1.0, 1.0, 1.0, 1.0, 1.0, 1.0, 1.0, 1.0, 1.0, 1.0, 1.0, 1.0, 1.0, 1.0, 1.0, 1.0, 1.0, 1.0, 1.0, 1.0, 1.0, 1.0, 1.0, 1.0, 1.0, 1.0, 1.0, 1.0, 1.0, 1.0, 1.0, 1.0, 1.0, 1.0, 1.0, 1.0, 1.0, 1.0, 1.0, 1.0, 1.0, 1.0, 1.0, 1.0, 1.0, 1.0, 1.0, 1.0, 1.0, 1.0, 1.0, 1.0, 1.0, 1.0, 1.0, 1.0, 1.0, 1.0, 1.0, 1.0, 1.0, 1.0, 1.0, 1.0, 1.0, 1.0, 1.0, 1.0, 1.0, 1.0, 1.0, 1.0, 1.0, 1.0, 1.0, 1.0, 1.0, 1.0, 1.0, 1.0, 1.0, 1.0, 1.0, 1.0, 1.0, 1.0, 1.0, 1.0, 1.0, 1.0, 1.0, 1.0, 1.0, 1.0, 1.0, 1.0, 1.0, 1.0, 1.0, 1.0, 1.0, 1.0, 1.0, 1.0, 1.0, 1.0, 1.0, 1.0, 1.0, 1.0, 1.0, 1.0, 1.0, 1.0, 1.0, 1.0, 1.0, 1.0, 1.0, 1.0, 1.0, 1.0, 1.0, 1.0, 1.0, 1.0, 1.0, 1.0, 1.0, 1.0, 1.0, 1.0, 1.0, 1.0, 1.0, 1.0, 1.0, 1.0, 1.0, 1.0, 1.0, 1.0, 1.0, 1.0, 1.0, 1.0, 1.0, 1.0, 1.0, 1.0, 1.0, 1.0, 1.0, 1.0, 1.0, 1.0, 1.0, 1.0, 1.0, 1.0, 1.0, 1.0, 1.0, 1.0, 1.0, 1.0, 1.0, 1.0, 1.0, 1.0, 1.0, 1.0, 1.0, 1.0, 1.0, 1.0, 1.0, 1.0, 1.0, 1.0, 1.0, 1.0, 1.0, 1.0, 1.0, 1.0, 1.0, 1.0, 1.0, 1.0, 1.0, 1.0, 1.0, 1.0, 1.0, 1.0, 1.0, 1.0, 1.0, 1.0, 1.0, 1.0, 1.0, 1.0, 1.0, 1.0, 1.0, 1.0, 1.0, 1.0, 1.0, 1.0, 1.0, 1.0, 1.0, 1.0, 1.0, 1.0, 1.0, 1.0, 1.0, 1.0, 1.0, 1.0, 1.0, 1.0, 1.0, 1.0, 1.0, 1.0, 1.0, 1.0, 1.0, 1.0, 1.0, 1.0, 1.0, 1.0, 1.0, 1.0, 1.0, 1.0, 1.0, 1.0, 1.0, 1.0, 1.0, 1.0, 1.0, 1.0, 1.0, 1.0, 1.0, 1.0, 1.0, 1.0, 1.0, 1.0, 1.0, 1.0, 1.0, 1.0, 1.0, 1.0, 1.0, 1.0, 1.0, 1.0, 1.0, 1.0, 1.0, 1.0, 1.0, 1.0, 1.0, 1.0, 1.0, 1.0, 1.0, 1.0, 1.0, 1.0, 1.0, 1.0, 1.0, 1.0, 1.0, 1.0, 1.0, 1.0, 1.0, 1.0, 1.0, 1.0, 1.0, 1.0, 1.0, 1.0, 1.0, 1.0, 1.0, 1.0, 1.0, 1.0, 1.0, 1.0, 1.0, 1.0, 1.0, 1.0, 1.0, 1.0, 1.0, 1.0, 1.0, 1.0, 1.0, 1.0, 1.0, 1.0, 1.0, 1.0, 1.0, 1.0, 1.0, 1.0, 1.0, 1.0, 1.0, 1.0, 1.0, 1.0, 1.0, 1.0, 1.0, 1.0, 1.0, 1.0, 1.0, 1.0, 1.0, 1.0, 1.0, 1.0, 1.0, 1.0, 1.0, 1.0, 1.0, 1.0, 1.0, 1.0, 1.0, 1.0, 1.0, 1.0, 1.0, 1.0, 1.0, 1.0, 1.0, 1.0, 1.0, 1.0, 1.0, 1.0, 1.0, 1.0, 1.0, 1.0, 1.0, 1.0, 1.0])
me_cube.materials.append(mat_material)
me_cube.use_remesh_preserve_volume = False
me_cube.use_remesh_preserve_attributes = False
me_cube.use_mirror_vertex_groups = False
me_cube.update()

# ---- objects
ob_cube = bpy.data.objects.new('Cube', me_cube)

# ---- transforms, parenting, visibility, modifiers, constraints
ob_cube.location = (0.0, 0.0, 0.0)
ob_cube.lock_rotations_4d = False
ob_cube.empty_display_type = 'ARROWS'
ob_cube.lineart.crease_threshold = 0.0

# ---- collection membership
col_collection.objects.link(ob_cube)

# ---- scene / render settings (as saved in the file)
scene.frame_start = 1; scene.frame_end = 250; scene.frame_set(1)
scene.render.engine = 'BLENDER_EEVEE_NEXT'
scene.cycles.sampling_pattern = 'TABULATED_SOBOL'
scene.cycles.use_light_tree = False
scene.view_settings.view_transform = 'Filmic'
bpy.context.view_layer.update()

# ---- added for rendering (the .blend has no active camera and no usable light): camera, sun
cam_auto = bpy.data.cameras.new('AutoCamera')
cam_auto.lens = 50.0
cam_auto.sensor_width = 36.0
cam_auto.clip_end = 1000.0
ob_auto_camera = bpy.data.objects.new('AutoCamera', cam_auto)
scene.collection.objects.link(ob_auto_camera)
ob_auto_camera.location = (6.57768, -7.90486, 6.85712)
ob_auto_camera.rotation_euler = (1.09748, -7.21219e-08, 0.694738)
scene.camera = ob_auto_camera
light_auto_sun = bpy.data.lights.new('AutoSun', 'SUN')
light_auto_sun.energy = 3.0
light_auto_sun.angle = 0.0523599
ob_auto_sun = bpy.data.objects.new('AutoSun', light_auto_sun)
scene.collection.objects.link(ob_auto_sun)
ob_auto_sun.rotation_euler = (0.872665, 0.174533, 0.523599)
bpy.context.view_layer.update()
